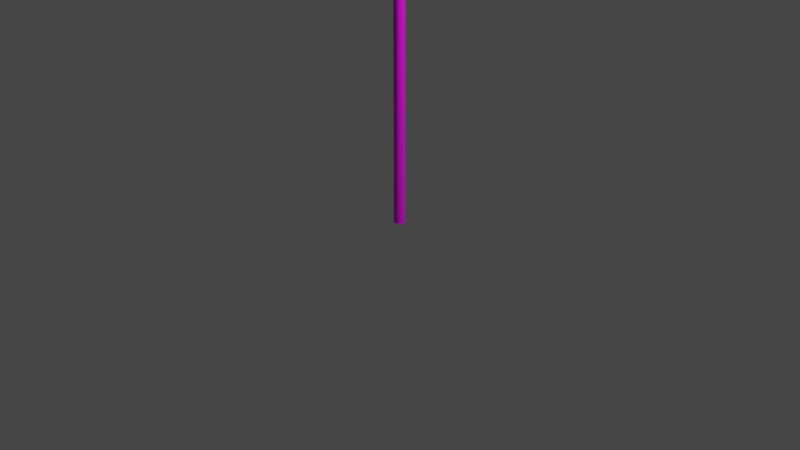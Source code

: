 # Source: SinalCedenciaDePassagerm.blend  (saved by Blender 3.6.13; exported with 4.5.12 LTS)
import bpy
from mathutils import Matrix  # noqa: F401  (used for matrix-valued properties, if any)

bpy.ops.wm.read_factory_settings(use_empty=True)
scene = bpy.context.scene
scene.name = 'Scene'

# ---- collections
col_collection = bpy.data.collections.new('Collection'); scene.collection.children.link(col_collection)

# ---- images (referenced by path relative to the original .blend; pixels are not part of the script)
import os
ASSET_DIR = os.environ.get("B2B_ASSET_DIR", "")  # directory of the original .blend (textures are referenced by path, not embedded)
HERE = os.path.dirname(os.path.abspath(__file__))  # packed textures are extracted next to this script under _unpacked/

def load_image(name, relpath, width, height, colorspace="sRGB"):
    """Load a texture the original file referenced (path relative to the .blend, or extracted next to this script)."""
    p = next((c for c in (os.path.join(HERE, relpath), os.path.join(ASSET_DIR, relpath)) if relpath and os.path.exists(c)), "")
    if p:
        img = bpy.data.images.load(p, check_existing=True)
        img.name = name
    else:  # same state as the original file: an image datablock whose file is absent (Cycles renders it pink)
        img = bpy.data.images.new(name, width, height)
        img.source = "FILE"
        img.filepath = "//" + (relpath or name)
    img.colorspace_settings.name = colorspace
    return img
img_cedenciacolormap_psd = load_image('cedenciaColorMap.psd', 'cedenciaColorMap.psd', 1024, 1024, 'sRGB')

# ---- materials (node trees are filled in below, after node groups)
mat_material_002 = bpy.data.materials.new('Material.002')
mat_material_002.use_transparent_shadow = False

# ---- material node trees
mat_material_002.use_nodes = True; mat_material_002.node_tree.nodes.clear()
_N = mat_material_002.node_tree.nodes; _L = mat_material_002.node_tree.links
n0 = _N.new('ShaderNodeBsdfPrincipled'); n0.name = 'Principled BSDF'; n0.location = (10, 300)
n0.distribution = 'GGX'
n0.subsurface_method = 'RANDOM_WALK_SKIN'
n0.inputs[3].default_value = 1.45
n0.inputs[27].default_value = (0.0, 0.0, 0.0, 1.0)
n0.inputs[28].default_value = 1.0
n1 = _N.new('ShaderNodeOutputMaterial'); n1.name = 'Material Output'; n1.location = (300, 300)
n2 = _N.new('ShaderNodeTexImage'); n2.name = 'Image Texture'; n2.location = (-280, 280)
n2.image = img_cedenciacolormap_psd
_L.new(n0.outputs[0], n1.inputs[0])
_L.new(n2.outputs[0], n0.inputs[0])
n1.is_active_output = True

# ---- world
world_world = bpy.data.worlds.new('World'); scene.world = world_world
world_world.use_nodes = True; world_world.node_tree.nodes.clear()
_N = world_world.node_tree.nodes; _L = world_world.node_tree.links
n0 = _N.new('ShaderNodeOutputWorld'); n0.name = 'World Output'; n0.location = (300, 300)
n1 = _N.new('ShaderNodeBackground'); n1.name = 'Background'; n1.location = (10, 300)
n1.inputs[0].default_value = (0.05088, 0.05088, 0.05088, 1.0)
_L.new(n1.outputs[0], n0.inputs[0])
n0.is_active_output = True
world_world.color = (0.05088, 0.05088, 0.05088)
world_world.use_sun_shadow = False
world_world.sun_shadow_jitter_overblur = 0.0

# ---- cameras
cam_camera = bpy.data.cameras.new('Camera')
cam_camera.clip_end = 100.0
cam_camera.ortho_scale = 7.314

# ---- lights
light_light = bpy.data.lights.new('Light', 'POINT')
light_light.transmission_factor = 0.0
light_light.energy = 1000.0
light_light.shadow_soft_size = 0.1
light_light.shadow_maximum_resolution = 0.006
light_light.use_absolute_resolution = True

# ---- meshes
me_cylinder = bpy.data.meshes.new('Cylinder')
me_cylinder.from_pydata([(0.0, 1.0, -1.0), (0.0, 1.0, 1.0), (0.1951, 0.9808, -1.0), (0.1951, 0.9808, 1.0), (0.3827, 0.9239, -1.0), (0.3827, 0.9239, 1.0), (0.5556, 0.8315, -1.0), (0.5556, 0.8315, 1.0), (0.7071, 0.7071, -1.0), (0.7071, 0.7071, 1.0), (0.8315, 0.5556, -1.0), (0.8315, 0.5556, 1.0), (0.9239, 0.3827, -1.0), (0.9239, 0.3827, 1.0), (0.9808, 0.1951, -1.0), (0.9808, 0.1951, 1.0), (1.0, 0.0, -1.0), (1.0, 0.0, 1.0), (0.9808, -0.1951, -1.0), (0.9808, -0.1951, 1.0), (0.9239, -0.3827, -1.0), (0.9239, -0.3827, 1.0), (0.8315, -0.5556, -1.0), (0.8315, -0.5556, 1.0), (0.7071, -0.7071, -1.0), (0.7071, -0.7071, 1.0), (0.5556, -0.8315, -1.0), (0.5556, -0.8315, 1.0), (0.3827, -0.9239, -1.0), (0.3827, -0.9239, 1.0), (0.1951, -0.9808, -1.0), (0.1951, -0.9808, 1.0), (0.0, -1.0, -1.0), (0.0, -1.0, 1.0), (-0.1951, -0.9808, -1.0), (-0.1951, -0.9808, 1.0), (-0.3827, -0.9239, -1.0), (-0.3827, -0.9239, 1.0), (-0.5556, -0.8315, -1.0), (-0.5556, -0.8315, 1.0), (-0.7071, -0.7071, -1.0), (-0.7071, -0.7071, 1.0), (-0.8315, -0.5556, -1.0), (-0.8315, -0.5556, 1.0), (-0.9239, -0.3827, -1.0), (-0.9239, -0.3827, 1.0), (-0.9808, -0.1951, -1.0), (-0.9808, -0.1951, 1.0), (-1.0, 0.0, -1.0), (-1.0, 0.0, 1.0), (-0.9808, 0.1951, -1.0), (-0.9808, 0.1951, 1.0), (-0.9239, 0.3827, -1.0), (-0.9239, 0.3827, 1.0), (-0.8315, 0.5556, -1.0), (-0.8315, 0.5556, 1.0), (-0.7071, 0.7071, -1.0), (-0.7071, 0.7071, 1.0), (-0.5556, 0.8315, -1.0), (-0.5556, 0.8315, 1.0), (-0.3827, 0.9239, -1.0), (-0.3827, 0.9239, 1.0), (-0.1951, 0.9808, -1.0), (-0.1951, 0.9808, 1.0)], [], [(0, 1, 3, 2), (2, 3, 5, 4), (4, 5, 7, 6), (6, 7, 9, 8), (8, 9, 11, 10), (10, 11, 13, 12), (12, 13, 15, 14), (14, 15, 17, 16), (16, 17, 19, 18), (18, 19, 21, 20), (20, 21, 23, 22), (22, 23, 25, 24), (24, 25, 27, 26), (26, 27, 29, 28), (28, 29, 31, 30), (30, 31, 33, 32), (32, 33, 35, 34), (34, 35, 37, 36), (36, 37, 39, 38), (38, 39, 41, 40), (40, 41, 43, 42), (42, 43, 45, 44), (44, 45, 47, 46), (46, 47, 49, 48), (48, 49, 51, 50), (50, 51, 53, 52), (52, 53, 55, 54), (54, 55, 57, 56), (56, 57, 59, 58), (58, 59, 61, 60), (3, 1, 63, 61, 59, 57, 55, 53, 51, 49, 47, 45, 43, 41, 39, 37, 35, 33, 31, 29, 27, 25, 23, 21, 19, 17, 15, 13, 11, 9, 7, 5), (60, 61, 63, 62), (62, 63, 1, 0), (0, 2, 4, 6, 8, 10, 12, 14, 16, 18, 20, 22, 24, 26, 28, 30, 32, 34, 36, 38, 40, 42, 44, 46, 48, 50, 52, 54, 56, 58, 60, 62)])
_uv = me_cylinder.uv_layers.new(name='UVMap')
_uv.uv.foreach_set('vector', [1.0, 0.5, 1.0, 1.0, 0.9688, 1.0, 0.9688, 0.5, 0.9688, 0.5, 0.9688, 1.0, 0.9375, 1.0, 0.9375, 0.5, 0.9375, 0.5, 0.9375, 1.0, 0.9062, 1.0, 0.9062, 0.5, 0.9062, 0.5, 0.9062, 1.0, 0.875, 1.0, 0.875, 0.5, 0.875, 0.5, 0.875, 1.0, 0.8438, 1.0, 0.8438, 0.5, 0.8438, 0.5, 0.8438, 1.0, 0.8125, 1.0, 0.8125, 0.5, 0.8125, 0.5, 0.8125, 1.0, 0.7812, 1.0, 0.7812, 0.5, 0.7812, 0.5, 0.7812, 1.0, 0.75, 1.0, 0.75, 0.5, 0.75, 0.5, 0.75, 1.0, 0.7188, 1.0, 0.7188, 0.5, 0.7188, 0.5, 0.7188, 1.0, 0.6875, 1.0, 0.6875, 0.5, 0.6875, 0.5, 0.6875, 1.0, 0.6562, 1.0, 0.6562, 0.5, 0.6562, 0.5, 0.6562, 1.0, 0.625, 1.0, 0.625, 0.5, 0.625, 0.5, 0.625, 1.0, 0.5938, 1.0, 0.5938, 0.5, 0.5938, 0.5, 0.5938, 1.0, 0.5625, 1.0, 0.5625, 0.5, 0.5625, 0.5, 0.5625, 1.0, 0.5312, 1.0, 0.5312, 0.5, 0.5312, 0.5, 0.5312, 1.0, 0.5, 1.0, 0.5, 0.5, 0.5, 0.5, 0.5, 1.0, 0.4688, 1.0, 0.4688, 0.5, 0.4688, 0.5, 0.4688, 1.0, 0.4375, 1.0, 0.4375, 0.5, 0.4375, 0.5, 0.4375, 1.0, 0.4062, 1.0, 0.4062, 0.5, 0.4062, 0.5, 0.4062, 1.0, 0.375, 1.0, 0.375, 0.5, 0.375, 0.5, 0.375, 1.0, 0.3438, 1.0, 0.3438, 0.5, 0.3438, 0.5, 0.3438, 1.0, 0.3125, 1.0, 0.3125, 0.5, 0.3125, 0.5, 0.3125, 1.0, 0.2812, 1.0, 0.2812, 0.5, 0.2812, 0.5, 0.2812, 1.0, 0.25, 1.0, 0.25, 0.5, 0.25, 0.5, 0.25, 1.0, 0.2188, 1.0, 0.2188, 0.5, 0.2188, 0.5, 0.2188, 1.0, 0.1875, 1.0, 0.1875, 0.5, 0.1875, 0.5, 0.1875, 1.0, 0.1562, 1.0, 0.1562, 0.5, 0.1562, 0.5, 0.1562, 1.0, 0.125, 1.0, 0.125, 0.5, 0.125, 0.5, 0.125, 1.0, 0.09375, 1.0, 0.09375, 0.5, 0.09375, 0.5, 0.09375, 1.0, 0.0625, 1.0, 0.0625, 0.5, 0.2968, 0.4854, 0.25, 0.49, 0.2032, 0.4854, 0.1582, 0.4717, 0.1167, 0.4496, 0.08029, 0.4197, 0.05045, 0.3833, 0.02827, 0.3418, 0.01461, 0.2968, 0.01, 0.25, 0.01461, 0.2032, 0.02827, 0.1582, 0.05045, 0.1167, 0.08029, 0.08029, 0.1167, 0.05045, 0.1582, 0.02827, 0.2032, 0.01461, 0.25, 0.01, 0.2968, 0.01461, 0.3418, 0.02827, 0.3833, 0.05045, 0.4197, 0.08029, 0.4496, 0.1167, 0.4717, 0.1582, 0.4854, 0.2032, 0.49, 0.25, 0.4854, 0.2968, 0.4717, 0.3418, 0.4496, 0.3833, 0.4197, 0.4197, 0.3833, 0.4496, 0.3418, 0.4717, 0.0625, 0.5, 0.0625, 1.0, 0.03125, 1.0, 0.03125, 0.5, 0.03125, 0.5, 0.03125, 1.0, 0.0, 1.0, 0.0, 0.5, 0.75, 0.49, 0.7968, 0.4854, 0.8418, 0.4717, 0.8833, 0.4496, 0.9197, 0.4197, 0.9496, 0.3833, 0.9717, 0.3418, 0.9854, 0.2968, 0.99, 0.25, 0.9854, 0.2032, 0.9717, 0.1582, 0.9496, 0.1167, 0.9197, 0.08029, 0.8833, 0.05045, 0.8418, 0.02827, 0.7968, 0.01461, 0.75, 0.01, 0.7032, 0.01461, 0.6582, 0.02827, 0.6167, 0.05045, 0.5803, 0.08029, 0.5504, 0.1167, 0.5283, 0.1582, 0.5146, 0.2032, 0.51, 0.25, 0.5146, 0.2968, 0.5283, 0.3418, 0.5504, 0.3833, 0.5803, 0.4197, 0.6167, 0.4496, 0.6582, 0.4717, 0.7032, 0.4854])
me_cylinder.materials.append(mat_material_002)
me_cylinder.update()
me_cylinder_001 = bpy.data.meshes.new('Cylinder.001')
me_cylinder_001.from_pydata([(7.451e-09, 0.7586, -1.0), (-0.06035, 0.8955, -0.8793), (0.06035, 0.8955, -0.8793), (-0.009441, 0.7777, -0.9985), (-0.01865, 0.7967, -0.9941), (-0.0274, 0.8152, -0.9868), (-0.03547, 0.8326, -0.977), (-0.04267, 0.8487, -0.9647), (0.009441, 0.7777, -0.9985), (-9.375e-05, 0.7978, -0.9969), (-0.009494, 0.8174, -0.9921), (-0.01814, 0.8356, -0.9847), (-0.02583, 0.8521, -0.9751), (-0.03251, 0.8669, -0.9636), (0.01865, 0.7967, -0.9941), (0.00931, 0.8175, -0.9921), (-0.0001083, 0.8371, -0.9871), (-0.008691, 0.8541, -0.9799), (-0.01608, 0.8688, -0.9709), (-0.02227, 0.8819, -0.9606), (0.0274, 0.8152, -0.9868), (0.01806, 0.8358, -0.9846), (0.008581, 0.8543, -0.9798), (-3.028e-05, 0.8694, -0.9733), (-0.007263, 0.8818, -0.9655), (-0.01302, 0.8929, -0.9566), (0.03547, 0.8326, -0.977), (0.02583, 0.8523, -0.975), (0.01607, 0.869, -0.9709), (0.007248, 0.8819, -0.9655), (-1.77e-06, 0.8917, -0.9594), (-0.005383, 0.9004, -0.9524), (3.725e-09, 0.9048, -0.949), (-0.05016, 0.9129, -0.8793), (-0.03875, 0.9269, -0.8793), (-0.02637, 0.9371, -0.8793), (-0.01335, 0.9434, -0.8793), (7.451e-09, 0.9455, -0.8793), (-0.0596, 0.8915, -0.8982), (-0.04904, 0.9092, -0.8986), (-0.0372, 0.9233, -0.8987), (-0.02486, 0.9332, -0.8987), (-0.01242, 0.9389, -0.8986), (-4.72e-05, 0.9407, -0.8985), (-0.05739, 0.8846, -0.9166), (-0.04659, 0.9021, -0.9175), (-0.03466, 0.9159, -0.9176), (-0.02272, 0.9254, -0.917), (-0.0112, 0.9307, -0.9164), (-3.611e-05, 0.9325, -0.916), (-0.05377, 0.875, -0.9341), (-0.0429, 0.8922, -0.9349), (-0.0313, 0.9058, -0.9344), (-0.02017, 0.9152, -0.9329), (-0.00983, 0.9206, -0.9313), (-1.023e-05, 0.9225, -0.9305), (-0.04882, 0.8629, -0.9502), (-0.03816, 0.8803, -0.9503), (-0.02719, 0.8942, -0.9486), (-0.01706, 0.9041, -0.9459), (-0.008122, 0.9102, -0.9432), (-1.162e-06, 0.9126, -0.9416), (0.0596, 0.8915, -0.8982), (0.05739, 0.8846, -0.9166), (0.05377, 0.875, -0.9341), (0.04882, 0.8629, -0.9502), (0.04267, 0.8487, -0.9647), (0.05016, 0.9129, -0.8793), (0.04913, 0.909, -0.8988), (0.04669, 0.9018, -0.9177), (0.043, 0.892, -0.9349), (0.03825, 0.8803, -0.9502), (0.03256, 0.867, -0.9635), (0.03875, 0.9269, -0.8793), (0.03728, 0.9232, -0.8989), (0.03477, 0.9157, -0.9178), (0.03142, 0.9057, -0.9344), (0.02728, 0.8942, -0.9486), (0.0223, 0.882, -0.9606), (0.02637, 0.9371, -0.8793), (0.02484, 0.9331, -0.8988), (0.02272, 0.9253, -0.9172), (0.0202, 0.9151, -0.9329), (0.01709, 0.9041, -0.9459), (0.01303, 0.8929, -0.9566), (0.01335, 0.9434, -0.8793), (0.01233, 0.9389, -0.8986), (0.01113, 0.9307, -0.9165), (0.009814, 0.9205, -0.9314), (0.008124, 0.9102, -0.9432), (0.005385, 0.9004, -0.9524), (-7.451e-09, 0.7586, 1.0), (0.06035, 0.8955, 0.8793), (-0.06035, 0.8955, 0.8793), (0.009441, 0.7777, 0.9985), (0.01865, 0.7967, 0.9941), (0.0274, 0.8152, 0.9868), (0.03547, 0.8326, 0.977), (0.04267, 0.8487, 0.9647), (-0.009441, 0.7777, 0.9985), (9.375e-05, 0.7978, 0.9969), (0.009494, 0.8174, 0.9921), (0.01814, 0.8356, 0.9847), (0.02583, 0.8521, 0.9751), (0.03251, 0.8669, 0.9636), (-0.01865, 0.7967, 0.9941), (-0.00931, 0.8175, 0.9921), (0.0001083, 0.8371, 0.9871), (0.008691, 0.8541, 0.9799), (0.01608, 0.8688, 0.9709), (0.02227, 0.8819, 0.9606), (-0.0274, 0.8152, 0.9868), (-0.01806, 0.8358, 0.9846), (-0.008581, 0.8543, 0.9798), (3.028e-05, 0.8694, 0.9733), (0.007263, 0.8818, 0.9655), (0.01302, 0.8929, 0.9566), (-0.03547, 0.8326, 0.977), (-0.02583, 0.8523, 0.975), (-0.01607, 0.869, 0.9709), (-0.007248, 0.8819, 0.9655), (1.77e-06, 0.8917, 0.9594), (0.005383, 0.9004, 0.9524), (-3.725e-09, 0.9048, 0.949), (0.05016, 0.9129, 0.8793), (0.03875, 0.9269, 0.8793), (0.02637, 0.9371, 0.8793), (0.01335, 0.9434, 0.8793), (-7.451e-09, 0.9455, 0.8793), (0.0596, 0.8915, 0.8982), (0.04904, 0.9092, 0.8986), (0.0372, 0.9233, 0.8987), (0.02486, 0.9332, 0.8987), (0.01242, 0.9389, 0.8986), (4.72e-05, 0.9407, 0.8985), (0.05739, 0.8846, 0.9166), (0.04659, 0.9021, 0.9175), (0.03466, 0.9159, 0.9176), (0.02272, 0.9254, 0.917), (0.0112, 0.9307, 0.9164), (3.611e-05, 0.9325, 0.916), (0.05377, 0.875, 0.9341), (0.0429, 0.8922, 0.9349), (0.0313, 0.9058, 0.9344), (0.02017, 0.9152, 0.9329), (0.00983, 0.9206, 0.9313), (1.023e-05, 0.9225, 0.9305), (0.04882, 0.8629, 0.9502), (0.03816, 0.8803, 0.9503), (0.02719, 0.8942, 0.9486), (0.01706, 0.9041, 0.9459), (0.008122, 0.9102, 0.9432), (1.162e-06, 0.9126, 0.9416), (-0.0596, 0.8915, 0.8982), (-0.05739, 0.8846, 0.9166), (-0.05377, 0.875, 0.9341), (-0.04882, 0.8629, 0.9502), (-0.04267, 0.8487, 0.9647), (-0.05016, 0.9129, 0.8793), (-0.04913, 0.909, 0.8988), (-0.04669, 0.9018, 0.9177), (-0.043, 0.892, 0.9349), (-0.03825, 0.8803, 0.9502), (-0.03256, 0.867, 0.9635), (-0.03875, 0.9269, 0.8793), (-0.03728, 0.9232, 0.8989), (-0.03477, 0.9157, 0.9178), (-0.03142, 0.9057, 0.9344), (-0.02728, 0.8942, 0.9486), (-0.0223, 0.882, 0.9606), (-0.02637, 0.9371, 0.8793), (-0.02484, 0.9331, 0.8988), (-0.02272, 0.9253, 0.9172), (-0.0202, 0.9151, 0.9329), (-0.01709, 0.9041, 0.9459), (-0.01303, 0.8929, 0.9566), (-0.01335, 0.9434, 0.8793), (-0.01233, 0.9389, 0.8986), (-0.01113, 0.9307, 0.9165), (-0.009814, 0.9205, 0.9314), (-0.008124, 0.9102, 0.9432), (-0.005385, 0.9004, 0.9524), (0.657, -0.3793, -1.0), (0.8057, -0.3955, -0.8793), (0.7453, -0.5, -0.8793), (0.6782, -0.3807, -0.9985), (0.6993, -0.3822, -0.9941), (0.7197, -0.3839, -0.9868), (0.7388, -0.3856, -0.977), (0.7563, -0.3874, -0.9647), (0.6688, -0.397, -0.9985), (0.6909, -0.3988, -0.9969), (0.7127, -0.4005, -0.9921), (0.7328, -0.4021, -0.9847), (0.7509, -0.4037, -0.9751), (0.767, -0.4053, -0.9636), (0.6806, -0.4145, -0.9941), (0.7033, -0.4168, -0.9921), (0.725, -0.4185, -0.9871), (0.744, -0.4195, -0.9799), (0.7605, -0.4205, -0.9709), (0.7749, -0.4217, -0.9606), (0.6923, -0.4313, -0.9868), (0.7148, -0.4336, -0.9846), (0.7355, -0.4346, -0.9798), (0.7529, -0.4347, -0.9733), (0.7673, -0.4346, -0.9655), (0.7798, -0.4352, -0.9566), (0.7034, -0.447, -0.977), (0.7252, -0.4485, -0.975), (0.7445, -0.4484, -0.9709), (0.7601, -0.4472, -0.9655), (0.7723, -0.4459, -0.9594), (0.7825, -0.4455, -0.9524), (0.7836, -0.4524, -0.949), (0.8157, -0.413, -0.8793), (0.8221, -0.4299, -0.8793), (0.8248, -0.4457, -0.8793), (0.8237, -0.4601, -0.8793), (0.8188, -0.4727, -0.8793), (0.8018, -0.3941, -0.8982), (0.8119, -0.4121, -0.8986), (0.8182, -0.4295, -0.8987), (0.8206, -0.4451, -0.8987), (0.8193, -0.4587, -0.8986), (0.8147, -0.4703, -0.8985), (0.7948, -0.3926, -0.9166), (0.8045, -0.4107, -0.9175), (0.8106, -0.428, -0.9176), (0.8128, -0.443, -0.917), (0.8116, -0.4557, -0.9164), (0.8075, -0.4662, -0.916), (0.7846, -0.3909, -0.9341), (0.7941, -0.4089, -0.9349), (0.8001, -0.4258, -0.9344), (0.8026, -0.4401, -0.9329), (0.8022, -0.4518, -0.9313), (0.7989, -0.4612, -0.9305), (0.7717, -0.3892, -0.9502), (0.7814, -0.4071, -0.9503), (0.788, -0.4236, -0.9486), (0.7915, -0.4373, -0.9459), (0.7923, -0.4481, -0.9432), (0.7903, -0.4563, -0.9416), (0.7422, -0.4973, -0.8982), (0.7374, -0.492, -0.9166), (0.7309, -0.4841, -0.9341), (0.7229, -0.4737, -0.9502), (0.7137, -0.4613, -0.9647), (0.7655, -0.4999, -0.8793), (0.7626, -0.497, -0.8988), (0.7576, -0.4913, -0.9177), (0.751, -0.4833, -0.9349), (0.7432, -0.4733, -0.9502), (0.7346, -0.4617, -0.9635), (0.7833, -0.497, -0.8793), (0.7809, -0.4939, -0.8989), (0.7756, -0.488, -0.9178), (0.7686, -0.48, -0.9344), (0.7608, -0.4707, -0.9486), (0.7526, -0.4603, -0.9606), (0.7984, -0.4914, -0.8793), (0.7957, -0.4881, -0.8988), (0.7899, -0.4823, -0.9172), (0.7824, -0.475, -0.9329), (0.7744, -0.4669, -0.9459), (0.7668, -0.4578, -0.9566), (0.8103, -0.4832, -0.8793), (0.8069, -0.4801, -0.8986), (0.8004, -0.475, -0.9165), (0.7923, -0.4688, -0.9314), (0.7842, -0.4621, -0.9432), (0.7771, -0.4549, -0.9524), (0.657, -0.3793, 1.0), (0.7453, -0.5, 0.8793), (0.8057, -0.3955, 0.8793), (0.6688, -0.397, 0.9985), (0.6806, -0.4145, 0.9941), (0.6923, -0.4313, 0.9868), (0.7034, -0.447, 0.977), (0.7137, -0.4613, 0.9647), (0.6782, -0.3807, 0.9985), (0.6908, -0.399, 0.9969), (0.7032, -0.4169, 0.9921), (0.7146, -0.4335, 0.9847), (0.725, -0.4484, 0.9751), (0.7345, -0.4616, 0.9636), (0.6993, -0.3822, 0.9941), (0.7126, -0.4007, 0.9921), (0.7249, -0.4186, 0.9871), (0.7353, -0.4346, 0.9799), (0.7444, -0.4483, 0.9709), (0.7526, -0.4602, 0.9606), (0.7197, -0.3839, 0.9868), (0.7329, -0.4023, 0.9846), (0.7441, -0.4197, 0.9798), (0.7529, -0.4347, 0.9733), (0.76, -0.4472, 0.9655), (0.7668, -0.4577, 0.9566), (0.7388, -0.3856, 0.977), (0.751, -0.4038, 0.975), (0.7606, -0.4206, 0.9709), (0.7673, -0.4346, 0.9655), (0.7723, -0.4459, 0.9594), (0.7771, -0.4549, 0.9524), (0.7836, -0.4524, 0.949), (0.7655, -0.4999, 0.8793), (0.7833, -0.497, 0.8793), (0.7984, -0.4914, 0.8793), (0.8103, -0.4832, 0.8793), (0.8188, -0.4727, 0.8793), (0.7422, -0.4973, 0.8982), (0.7629, -0.4971, 0.8986), (0.781, -0.4939, 0.8987), (0.7957, -0.4881, 0.8987), (0.8069, -0.4802, 0.8986), (0.8147, -0.4704, 0.8985), (0.7374, -0.492, 0.9166), (0.7579, -0.4914, 0.9175), (0.7759, -0.488, 0.9176), (0.79, -0.4824, 0.917), (0.8004, -0.475, 0.9164), (0.8075, -0.4663, 0.916), (0.7309, -0.4841, 0.9341), (0.7512, -0.4832, 0.9349), (0.7688, -0.48, 0.9344), (0.7825, -0.475, 0.9329), (0.7923, -0.4688, 0.9313), (0.7989, -0.4612, 0.9305), (0.7229, -0.4737, 0.9502), (0.7433, -0.4732, 0.9503), (0.7608, -0.4707, 0.9486), (0.7745, -0.4668, 0.9459), (0.7842, -0.4621, 0.9432), (0.7903, -0.4563, 0.9416), (0.8018, -0.3941, 0.8982), (0.7948, -0.3926, 0.9166), (0.7846, -0.3909, 0.9341), (0.7717, -0.3892, 0.9502), (0.7563, -0.3874, 0.9647), (0.8157, -0.413, 0.8793), (0.8118, -0.4119, 0.8988), (0.8043, -0.4105, 0.9177), (0.794, -0.4088, 0.9349), (0.7815, -0.407, 0.9502), (0.7671, -0.4053, 0.9635), (0.8221, -0.4299, 0.8793), (0.8181, -0.4293, 0.8989), (0.8104, -0.4277, 0.9178), (0.8, -0.4256, 0.9344), (0.7881, -0.4235, 0.9486), (0.7749, -0.4217, 0.9606), (0.8248, -0.4457, 0.8793), (0.8205, -0.445, 0.8988), (0.8127, -0.443, 0.9172), (0.8026, -0.4401, 0.9329), (0.7915, -0.4372, 0.9459), (0.7798, -0.4352, 0.9566), (0.8237, -0.4601, 0.8793), (0.8192, -0.4588, 0.8986), (0.8115, -0.4557, 0.9165), (0.8021, -0.4518, 0.9314), (0.7923, -0.448, 0.9432), (0.7825, -0.4455, 0.9524), (-0.657, -0.3793, -1.0), (-0.7453, -0.5, -0.8793), (-0.8057, -0.3955, -0.8793), (-0.6688, -0.397, -0.9985), (-0.6806, -0.4145, -0.9941), (-0.6923, -0.4313, -0.9868), (-0.7034, -0.447, -0.977), (-0.7137, -0.4613, -0.9647), (-0.6782, -0.3807, -0.9985), (-0.6908, -0.399, -0.9969), (-0.7032, -0.4169, -0.9921), (-0.7146, -0.4335, -0.9847), (-0.725, -0.4484, -0.9751), (-0.7345, -0.4616, -0.9636), (-0.6993, -0.3822, -0.9941), (-0.7126, -0.4007, -0.9921), (-0.7249, -0.4186, -0.9871), (-0.7353, -0.4346, -0.9799), (-0.7444, -0.4483, -0.9709), (-0.7526, -0.4602, -0.9606), (-0.7197, -0.3839, -0.9868), (-0.7329, -0.4023, -0.9846), (-0.7441, -0.4197, -0.9798), (-0.7529, -0.4347, -0.9733), (-0.76, -0.4472, -0.9655), (-0.7668, -0.4577, -0.9566), (-0.7388, -0.3856, -0.977), (-0.751, -0.4038, -0.975), (-0.7606, -0.4206, -0.9709), (-0.7673, -0.4346, -0.9655), (-0.7723, -0.4459, -0.9594), (-0.7771, -0.4549, -0.9524), (-0.7836, -0.4524, -0.949), (-0.7655, -0.4999, -0.8793), (-0.7833, -0.497, -0.8793), (-0.7984, -0.4914, -0.8793), (-0.8103, -0.4832, -0.8793), (-0.8188, -0.4727, -0.8793), (-0.7422, -0.4973, -0.8982), (-0.7629, -0.4971, -0.8986), (-0.781, -0.4939, -0.8987), (-0.7957, -0.4881, -0.8987), (-0.8069, -0.4802, -0.8986), (-0.8147, -0.4704, -0.8985), (-0.7374, -0.492, -0.9166), (-0.7579, -0.4914, -0.9175), (-0.7759, -0.488, -0.9176), (-0.79, -0.4824, -0.917), (-0.8004, -0.475, -0.9164), (-0.8075, -0.4663, -0.916), (-0.7309, -0.4841, -0.9341), (-0.7512, -0.4832, -0.9349), (-0.7688, -0.48, -0.9344), (-0.7825, -0.475, -0.9329), (-0.7923, -0.4688, -0.9313), (-0.7989, -0.4612, -0.9305), (-0.7229, -0.4737, -0.9502), (-0.7433, -0.4732, -0.9503), (-0.7608, -0.4707, -0.9486), (-0.7745, -0.4668, -0.9459), (-0.7842, -0.4621, -0.9432), (-0.7903, -0.4563, -0.9416), (-0.8018, -0.3941, -0.8982), (-0.7948, -0.3926, -0.9166), (-0.7846, -0.3909, -0.9341), (-0.7717, -0.3892, -0.9502), (-0.7563, -0.3874, -0.9647), (-0.8157, -0.413, -0.8793), (-0.8118, -0.4119, -0.8988), (-0.8043, -0.4105, -0.9177), (-0.794, -0.4088, -0.9349), (-0.7815, -0.407, -0.9502), (-0.7671, -0.4053, -0.9635), (-0.8221, -0.4299, -0.8793), (-0.8181, -0.4293, -0.8989), (-0.8104, -0.4277, -0.9178), (-0.8, -0.4256, -0.9344), (-0.7881, -0.4235, -0.9486), (-0.7749, -0.4217, -0.9606), (-0.8248, -0.4457, -0.8793), (-0.8205, -0.445, -0.8988), (-0.8127, -0.443, -0.9172), (-0.8026, -0.4401, -0.9329), (-0.7915, -0.4372, -0.9459), (-0.7798, -0.4352, -0.9566), (-0.8237, -0.4601, -0.8793), (-0.8192, -0.4588, -0.8986), (-0.8115, -0.4557, -0.9165), (-0.8021, -0.4518, -0.9314), (-0.7923, -0.448, -0.9432), (-0.7825, -0.4455, -0.9524), (-0.657, -0.3793, 1.0), (-0.8057, -0.3955, 0.8793), (-0.7453, -0.5, 0.8793), (-0.6782, -0.3807, 0.9985), (-0.6993, -0.3822, 0.9941), (-0.7197, -0.3839, 0.9868), (-0.7388, -0.3856, 0.977), (-0.7563, -0.3874, 0.9647), (-0.6688, -0.397, 0.9985), (-0.6909, -0.3988, 0.9969), (-0.7127, -0.4005, 0.9921), (-0.7328, -0.4021, 0.9847), (-0.7509, -0.4037, 0.9751), (-0.767, -0.4053, 0.9636), (-0.6806, -0.4145, 0.9941), (-0.7033, -0.4168, 0.9921), (-0.725, -0.4185, 0.9871), (-0.744, -0.4195, 0.9799), (-0.7605, -0.4205, 0.9709), (-0.7749, -0.4217, 0.9606), (-0.6923, -0.4313, 0.9868), (-0.7148, -0.4336, 0.9846), (-0.7355, -0.4346, 0.9798), (-0.7529, -0.4347, 0.9733), (-0.7673, -0.4346, 0.9655), (-0.7798, -0.4352, 0.9566), (-0.7034, -0.447, 0.977), (-0.7252, -0.4485, 0.975), (-0.7445, -0.4484, 0.9709), (-0.7601, -0.4472, 0.9655), (-0.7723, -0.4459, 0.9594), (-0.7825, -0.4455, 0.9524), (-0.7836, -0.4524, 0.949), (-0.8157, -0.413, 0.8793), (-0.8221, -0.4299, 0.8793), (-0.8248, -0.4457, 0.8793), (-0.8237, -0.4601, 0.8793), (-0.8188, -0.4727, 0.8793), (-0.8018, -0.3941, 0.8982), (-0.8119, -0.4121, 0.8986), (-0.8182, -0.4295, 0.8987), (-0.8206, -0.4451, 0.8987), (-0.8193, -0.4587, 0.8986), (-0.8147, -0.4703, 0.8985), (-0.7948, -0.3926, 0.9166), (-0.8045, -0.4107, 0.9175), (-0.8106, -0.428, 0.9176), (-0.8128, -0.443, 0.917), (-0.8116, -0.4557, 0.9164), (-0.8075, -0.4662, 0.916), (-0.7846, -0.3909, 0.9341), (-0.7941, -0.4089, 0.9349), (-0.8001, -0.4258, 0.9344), (-0.8026, -0.4401, 0.9329), (-0.8022, -0.4518, 0.9313), (-0.7989, -0.4612, 0.9305), (-0.7717, -0.3892, 0.9502), (-0.7814, -0.4071, 0.9503), (-0.788, -0.4236, 0.9486), (-0.7915, -0.4373, 0.9459), (-0.7923, -0.4481, 0.9432), (-0.7903, -0.4563, 0.9416), (-0.7422, -0.4973, 0.8982), (-0.7374, -0.492, 0.9166), (-0.7309, -0.4841, 0.9341), (-0.7229, -0.4737, 0.9502), (-0.7137, -0.4613, 0.9647), (-0.7655, -0.4999, 0.8793), (-0.7626, -0.497, 0.8988), (-0.7576, -0.4913, 0.9177), (-0.751, -0.4833, 0.9349), (-0.7432, -0.4733, 0.9502), (-0.7346, -0.4617, 0.9635), (-0.7833, -0.497, 0.8793), (-0.7809, -0.4939, 0.8989), (-0.7756, -0.488, 0.9178), (-0.7686, -0.48, 0.9344), (-0.7608, -0.4707, 0.9486), (-0.7526, -0.4603, 0.9606), (-0.7984, -0.4914, 0.8793), (-0.7957, -0.4881, 0.8988), (-0.7899, -0.4823, 0.9172), (-0.7824, -0.475, 0.9329), (-0.7744, -0.4669, 0.9459), (-0.7668, -0.4578, 0.9566), (-0.8103, -0.4832, 0.8793), (-0.8069, -0.4801, 0.8986), (-0.8004, -0.475, 0.9165), (-0.7923, -0.4688, 0.9314), (-0.7842, -0.4621, 0.9432), (-0.7771, -0.4549, 0.9524)], [], [(366, 456, 93, 1), (184, 274, 457, 365), (273, 91, 455), (2, 92, 275, 183), (0, 3, 9, 8), (3, 4, 10, 9), (4, 5, 11, 10), (5, 6, 12, 11), (6, 7, 13, 12), (8, 9, 15, 14), (9, 10, 16, 15), (10, 11, 17, 16), (11, 12, 18, 17), (12, 13, 19, 18), (14, 15, 21, 20), (15, 16, 22, 21), (16, 17, 23, 22), (17, 18, 24, 23), (18, 19, 25, 24), (20, 21, 27, 26), (21, 22, 28, 27), (22, 23, 29, 28), (23, 24, 30, 29), (24, 25, 31, 30), (26, 27, 72, 66), (27, 28, 78, 72), (28, 29, 84, 78), (29, 30, 90, 84), (30, 31, 32, 90), (1, 33, 39, 38), (33, 34, 40, 39), (34, 35, 41, 40), (35, 36, 42, 41), (36, 37, 43, 42), (38, 39, 45, 44), (39, 40, 46, 45), (40, 41, 47, 46), (41, 42, 48, 47), (42, 43, 49, 48), (44, 45, 51, 50), (45, 46, 52, 51), (46, 47, 53, 52), (47, 48, 54, 53), (48, 49, 55, 54), (50, 51, 57, 56), (51, 52, 58, 57), (52, 53, 59, 58), (53, 54, 60, 59), (54, 55, 61, 60), (56, 57, 13, 7), (57, 58, 19, 13), (58, 59, 25, 19), (59, 60, 31, 25), (60, 61, 32, 31), (2, 62, 68, 67), (62, 63, 69, 68), (63, 64, 70, 69), (64, 65, 71, 70), (65, 66, 72, 71), (67, 68, 74, 73), (68, 69, 75, 74), (69, 70, 76, 75), (70, 71, 77, 76), (71, 72, 78, 77), (73, 74, 80, 79), (74, 75, 81, 80), (75, 76, 82, 81), (76, 77, 83, 82), (77, 78, 84, 83), (79, 80, 86, 85), (80, 81, 87, 86), (81, 82, 88, 87), (82, 83, 89, 88), (83, 84, 90, 89), (85, 86, 43, 37), (86, 87, 49, 43), (87, 88, 55, 49), (88, 89, 61, 55), (89, 90, 32, 61), (91, 94, 100, 99), (94, 95, 101, 100), (95, 96, 102, 101), (96, 97, 103, 102), (97, 98, 104, 103), (99, 100, 106, 105), (100, 101, 107, 106), (101, 102, 108, 107), (102, 103, 109, 108), (103, 104, 110, 109), (105, 106, 112, 111), (106, 107, 113, 112), (107, 108, 114, 113), (108, 109, 115, 114), (109, 110, 116, 115), (111, 112, 118, 117), (112, 113, 119, 118), (113, 114, 120, 119), (114, 115, 121, 120), (115, 116, 122, 121), (117, 118, 163, 157), (118, 119, 169, 163), (119, 120, 175, 169), (120, 121, 181, 175), (121, 122, 123, 181), (92, 124, 130, 129), (124, 125, 131, 130), (125, 126, 132, 131), (126, 127, 133, 132), (127, 128, 134, 133), (129, 130, 136, 135), (130, 131, 137, 136), (131, 132, 138, 137), (132, 133, 139, 138), (133, 134, 140, 139), (135, 136, 142, 141), (136, 137, 143, 142), (137, 138, 144, 143), (138, 139, 145, 144), (139, 140, 146, 145), (141, 142, 148, 147), (142, 143, 149, 148), (143, 144, 150, 149), (144, 145, 151, 150), (145, 146, 152, 151), (147, 148, 104, 98), (148, 149, 110, 104), (149, 150, 116, 110), (150, 151, 122, 116), (151, 152, 123, 122), (93, 153, 159, 158), (153, 154, 160, 159), (154, 155, 161, 160), (155, 156, 162, 161), (156, 157, 163, 162), (158, 159, 165, 164), (159, 160, 166, 165), (160, 161, 167, 166), (161, 162, 168, 167), (162, 163, 169, 168), (164, 165, 171, 170), (165, 166, 172, 171), (166, 167, 173, 172), (167, 168, 174, 173), (168, 169, 175, 174), (170, 171, 177, 176), (171, 172, 178, 177), (172, 173, 179, 178), (173, 174, 180, 179), (174, 175, 181, 180), (176, 177, 134, 128), (177, 178, 140, 134), (178, 179, 146, 140), (179, 180, 152, 146), (180, 181, 123, 152), (182, 185, 191, 190), (185, 186, 192, 191), (186, 187, 193, 192), (187, 188, 194, 193), (188, 189, 195, 194), (190, 191, 197, 196), (191, 192, 198, 197), (192, 193, 199, 198), (193, 194, 200, 199), (194, 195, 201, 200), (196, 197, 203, 202), (197, 198, 204, 203), (198, 199, 205, 204), (199, 200, 206, 205), (200, 201, 207, 206), (202, 203, 209, 208), (203, 204, 210, 209), (204, 205, 211, 210), (205, 206, 212, 211), (206, 207, 213, 212), (208, 209, 254, 248), (209, 210, 260, 254), (210, 211, 266, 260), (211, 212, 272, 266), (212, 213, 214, 272), (183, 215, 221, 220), (215, 216, 222, 221), (216, 217, 223, 222), (217, 218, 224, 223), (218, 219, 225, 224), (220, 221, 227, 226), (221, 222, 228, 227), (222, 223, 229, 228), (223, 224, 230, 229), (224, 225, 231, 230), (226, 227, 233, 232), (227, 228, 234, 233), (228, 229, 235, 234), (229, 230, 236, 235), (230, 231, 237, 236), (232, 233, 239, 238), (233, 234, 240, 239), (234, 235, 241, 240), (235, 236, 242, 241), (236, 237, 243, 242), (238, 239, 195, 189), (239, 240, 201, 195), (240, 241, 207, 201), (241, 242, 213, 207), (242, 243, 214, 213), (184, 244, 250, 249), (244, 245, 251, 250), (245, 246, 252, 251), (246, 247, 253, 252), (247, 248, 254, 253), (249, 250, 256, 255), (250, 251, 257, 256), (251, 252, 258, 257), (252, 253, 259, 258), (253, 254, 260, 259), (255, 256, 262, 261), (256, 257, 263, 262), (257, 258, 264, 263), (258, 259, 265, 264), (259, 260, 266, 265), (261, 262, 268, 267), (262, 263, 269, 268), (263, 264, 270, 269), (264, 265, 271, 270), (265, 266, 272, 271), (267, 268, 225, 219), (268, 269, 231, 225), (269, 270, 237, 231), (270, 271, 243, 237), (271, 272, 214, 243), (273, 276, 282, 281), (276, 277, 283, 282), (277, 278, 284, 283), (278, 279, 285, 284), (279, 280, 286, 285), (281, 282, 288, 287), (282, 283, 289, 288), (283, 284, 290, 289), (284, 285, 291, 290), (285, 286, 292, 291), (287, 288, 294, 293), (288, 289, 295, 294), (289, 290, 296, 295), (290, 291, 297, 296), (291, 292, 298, 297), (293, 294, 300, 299), (294, 295, 301, 300), (295, 296, 302, 301), (296, 297, 303, 302), (297, 298, 304, 303), (299, 300, 345, 339), (300, 301, 351, 345), (301, 302, 357, 351), (302, 303, 363, 357), (303, 304, 305, 363), (274, 306, 312, 311), (306, 307, 313, 312), (307, 308, 314, 313), (308, 309, 315, 314), (309, 310, 316, 315), (311, 312, 318, 317), (312, 313, 319, 318), (313, 314, 320, 319), (314, 315, 321, 320), (315, 316, 322, 321), (317, 318, 324, 323), (318, 319, 325, 324), (319, 320, 326, 325), (320, 321, 327, 326), (321, 322, 328, 327), (323, 324, 330, 329), (324, 325, 331, 330), (325, 326, 332, 331), (326, 327, 333, 332), (327, 328, 334, 333), (329, 330, 286, 280), (330, 331, 292, 286), (331, 332, 298, 292), (332, 333, 304, 298), (333, 334, 305, 304), (275, 335, 341, 340), (335, 336, 342, 341), (336, 337, 343, 342), (337, 338, 344, 343), (338, 339, 345, 344), (340, 341, 347, 346), (341, 342, 348, 347), (342, 343, 349, 348), (343, 344, 350, 349), (344, 345, 351, 350), (346, 347, 353, 352), (347, 348, 354, 353), (348, 349, 355, 354), (349, 350, 356, 355), (350, 351, 357, 356), (352, 353, 359, 358), (353, 354, 360, 359), (354, 355, 361, 360), (355, 356, 362, 361), (356, 357, 363, 362), (358, 359, 316, 310), (359, 360, 322, 316), (360, 361, 328, 322), (361, 362, 334, 328), (362, 363, 305, 334), (364, 367, 373, 372), (367, 368, 374, 373), (368, 369, 375, 374), (369, 370, 376, 375), (370, 371, 377, 376), (372, 373, 379, 378), (373, 374, 380, 379), (374, 375, 381, 380), (375, 376, 382, 381), (376, 377, 383, 382), (378, 379, 385, 384), (379, 380, 386, 385), (380, 381, 387, 386), (381, 382, 388, 387), (382, 383, 389, 388), (384, 385, 391, 390), (385, 386, 392, 391), (386, 387, 393, 392), (387, 388, 394, 393), (388, 389, 395, 394), (390, 391, 436, 430), (391, 392, 442, 436), (392, 393, 448, 442), (393, 394, 454, 448), (394, 395, 396, 454), (365, 397, 403, 402), (397, 398, 404, 403), (398, 399, 405, 404), (399, 400, 406, 405), (400, 401, 407, 406), (402, 403, 409, 408), (403, 404, 410, 409), (404, 405, 411, 410), (405, 406, 412, 411), (406, 407, 413, 412), (408, 409, 415, 414), (409, 410, 416, 415), (410, 411, 417, 416), (411, 412, 418, 417), (412, 413, 419, 418), (414, 415, 421, 420), (415, 416, 422, 421), (416, 417, 423, 422), (417, 418, 424, 423), (418, 419, 425, 424), (420, 421, 377, 371), (421, 422, 383, 377), (422, 423, 389, 383), (423, 424, 395, 389), (424, 425, 396, 395), (366, 426, 432, 431), (426, 427, 433, 432), (427, 428, 434, 433), (428, 429, 435, 434), (429, 430, 436, 435), (431, 432, 438, 437), (432, 433, 439, 438), (433, 434, 440, 439), (434, 435, 441, 440), (435, 436, 442, 441), (437, 438, 444, 443), (438, 439, 445, 444), (439, 440, 446, 445), (440, 441, 447, 446), (441, 442, 448, 447), (443, 444, 450, 449), (444, 445, 451, 450), (445, 446, 452, 451), (446, 447, 453, 452), (447, 448, 454, 453), (449, 450, 407, 401), (450, 451, 413, 407), (451, 452, 419, 413), (452, 453, 425, 419), (453, 454, 396, 425), (455, 458, 464, 463), (458, 459, 465, 464), (459, 460, 466, 465), (460, 461, 467, 466), (461, 462, 468, 467), (463, 464, 470, 469), (464, 465, 471, 470), (465, 466, 472, 471), (466, 467, 473, 472), (467, 468, 474, 473), (469, 470, 476, 475), (470, 471, 477, 476), (471, 472, 478, 477), (472, 473, 479, 478), (473, 474, 480, 479), (475, 476, 482, 481), (476, 477, 483, 482), (477, 478, 484, 483), (478, 479, 485, 484), (479, 480, 486, 485), (481, 482, 527, 521), (482, 483, 533, 527), (483, 484, 539, 533), (484, 485, 545, 539), (485, 486, 487, 545), (456, 488, 494, 493), (488, 489, 495, 494), (489, 490, 496, 495), (490, 491, 497, 496), (491, 492, 498, 497), (493, 494, 500, 499), (494, 495, 501, 500), (495, 496, 502, 501), (496, 497, 503, 502), (497, 498, 504, 503), (499, 500, 506, 505), (500, 501, 507, 506), (501, 502, 508, 507), (502, 503, 509, 508), (503, 504, 510, 509), (505, 506, 512, 511), (506, 507, 513, 512), (507, 508, 514, 513), (508, 509, 515, 514), (509, 510, 516, 515), (511, 512, 468, 462), (512, 513, 474, 468), (513, 514, 480, 474), (514, 515, 486, 480), (515, 516, 487, 486), (457, 517, 523, 522), (517, 518, 524, 523), (518, 519, 525, 524), (519, 520, 526, 525), (520, 521, 527, 526), (522, 523, 529, 528), (523, 524, 530, 529), (524, 525, 531, 530), (525, 526, 532, 531), (526, 527, 533, 532), (528, 529, 535, 534), (529, 530, 536, 535), (530, 531, 537, 536), (531, 532, 538, 537), (532, 533, 539, 538), (534, 535, 541, 540), (535, 536, 542, 541), (536, 537, 543, 542), (537, 538, 544, 543), (538, 539, 545, 544), (540, 541, 498, 492), (541, 542, 504, 498), (542, 543, 510, 504), (543, 544, 516, 510), (544, 545, 487, 516), (2, 183, 220, 62), (62, 220, 226, 63), (63, 226, 232, 64), (64, 232, 238, 65), (65, 238, 189, 66), (66, 189, 188, 26), (26, 188, 187, 20), (20, 187, 186, 14), (14, 186, 185, 8), (8, 185, 182, 0), (275, 92, 129, 335), (335, 129, 135, 336), (336, 135, 141, 337), (337, 141, 147, 338), (338, 147, 98, 339), (339, 98, 97, 299), (299, 97, 96, 293), (293, 96, 95, 287), (287, 95, 94, 281), (281, 94, 91, 273), (1, 93, 158, 33), (33, 158, 164, 34), (34, 164, 170, 35), (35, 170, 176, 36), (36, 176, 128, 37), (37, 128, 127, 85), (85, 127, 126, 79), (79, 126, 125, 73), (73, 125, 124, 67), (67, 124, 92, 2), (274, 184, 249, 306), (306, 249, 255, 307), (307, 255, 261, 308), (308, 261, 267, 309), (309, 267, 219, 310), (310, 219, 218, 358), (358, 218, 217, 352), (352, 217, 216, 346), (346, 216, 215, 340), (340, 215, 183, 275), (184, 365, 402, 244), (244, 402, 408, 245), (245, 408, 414, 246), (246, 414, 420, 247), (247, 420, 371, 248), (248, 371, 370, 208), (208, 370, 369, 202), (202, 369, 368, 196), (196, 368, 367, 190), (190, 367, 364, 182), (457, 274, 311, 517), (517, 311, 317, 518), (518, 317, 323, 519), (519, 323, 329, 520), (520, 329, 280, 521), (521, 280, 279, 481), (481, 279, 278, 475), (475, 278, 277, 469), (469, 277, 276, 463), (463, 276, 273, 455), (456, 366, 431, 488), (488, 431, 437, 489), (489, 437, 443, 490), (490, 443, 449, 491), (491, 449, 401, 492), (492, 401, 400, 540), (540, 400, 399, 534), (534, 399, 398, 528), (528, 398, 397, 522), (522, 397, 365, 457), (366, 1, 38, 426), (426, 38, 44, 427), (427, 44, 50, 428), (428, 50, 56, 429), (429, 56, 7, 430), (430, 7, 6, 390), (390, 6, 5, 384), (384, 5, 4, 378), (378, 4, 3, 372), (372, 3, 0, 364), (93, 456, 493, 153), (153, 493, 499, 154), (154, 499, 505, 155), (155, 505, 511, 156), (156, 511, 462, 157), (157, 462, 461, 117), (117, 461, 460, 111), (111, 460, 459, 105), (105, 459, 458, 99), (99, 458, 455, 91), (0, 182, 364)])
_uv = me_cylinder_001.uv_layers.new(name='UVMap')
_uv.uv.foreach_set('vector', [0.9606, 0.1355, 0.9491, 0.1414, 0.7649, 0.5064, 0.7685, 0.5147, 0.5549, 0.1084, 0.5609, 0.1159, 0.9336, 0.1134, 0.9445, 0.1063, 0.5872, 0.15, 0.7484, 0.4713, 0.9102, 0.1462, 0.7358, 0.516, 0.7335, 0.5077, 0.545, 0.1452, 0.5382, 0.1391, 0.751, 0.4659, 0.7537, 0.471, 0.7512, 0.4765, 0.7485, 0.4712, 0.7537, 0.471, 0.7562, 0.476, 0.7538, 0.4816, 0.7512, 0.4765, 0.7562, 0.476, 0.7587, 0.4808, 0.7563, 0.4864, 0.7538, 0.4816, 0.7587, 0.4808, 0.7609, 0.4854, 0.7584, 0.4907, 0.7563, 0.4864, 0.7609, 0.4854, 0.7629, 0.4896, 0.7603, 0.4946, 0.7584, 0.4907, 0.7485, 0.4712, 0.7512, 0.4765, 0.7487, 0.4819, 0.7461, 0.4764, 0.7512, 0.4765, 0.7538, 0.4816, 0.7514, 0.487, 0.7487, 0.4819, 0.7538, 0.4816, 0.7563, 0.4864, 0.7538, 0.4915, 0.7514, 0.487, 0.7563, 0.4864, 0.7584, 0.4907, 0.7558, 0.4953, 0.7538, 0.4915, 0.7584, 0.4907, 0.7603, 0.4946, 0.7575, 0.4987, 0.7558, 0.4953, 0.7461, 0.4764, 0.7487, 0.4819, 0.7464, 0.4869, 0.7438, 0.4814, 0.7487, 0.4819, 0.7514, 0.487, 0.7491, 0.4917, 0.7464, 0.4869, 0.7514, 0.487, 0.7538, 0.4915, 0.7515, 0.4956, 0.7491, 0.4917, 0.7538, 0.4915, 0.7558, 0.4953, 0.7535, 0.4989, 0.7515, 0.4956, 0.7558, 0.4953, 0.7575, 0.4987, 0.7551, 0.5017, 0.7535, 0.4989, 0.7438, 0.4814, 0.7464, 0.4869, 0.7444, 0.4913, 0.7416, 0.4862, 0.7464, 0.4869, 0.7491, 0.4917, 0.7471, 0.4957, 0.7444, 0.4913, 0.7491, 0.4917, 0.7515, 0.4956, 0.7495, 0.499, 0.7471, 0.4957, 0.7515, 0.4956, 0.7535, 0.4989, 0.7515, 0.5016, 0.7495, 0.499, 0.7535, 0.4989, 0.7551, 0.5017, 0.753, 0.5038, 0.7515, 0.5016, 0.7416, 0.4862, 0.7444, 0.4913, 0.7426, 0.4953, 0.7397, 0.4905, 0.7444, 0.4913, 0.7471, 0.4957, 0.7454, 0.4992, 0.7426, 0.4953, 0.7471, 0.4957, 0.7495, 0.499, 0.748, 0.502, 0.7454, 0.4992, 0.7495, 0.499, 0.7515, 0.5016, 0.7501, 0.5039, 0.748, 0.502, 0.7515, 0.5016, 0.753, 0.5038, 0.7516, 0.505, 0.7501, 0.5039, 0.7677, 0.5015, 0.7651, 0.5063, 0.7648, 0.5054, 0.7676, 0.5005, 0.7651, 0.5063, 0.762, 0.5101, 0.7616, 0.5093, 0.7648, 0.5054, 0.762, 0.5101, 0.7587, 0.513, 0.7584, 0.5121, 0.7616, 0.5093, 0.7587, 0.513, 0.7553, 0.5148, 0.755, 0.5137, 0.7584, 0.5121, 0.7553, 0.5148, 0.7517, 0.5155, 0.7517, 0.5144, 0.755, 0.5137, 0.7676, 0.5005, 0.7648, 0.5054, 0.7641, 0.5036, 0.767, 0.4988, 0.7648, 0.5054, 0.7616, 0.5093, 0.761, 0.5075, 0.7641, 0.5036, 0.7616, 0.5093, 0.7584, 0.5121, 0.7578, 0.5101, 0.761, 0.5075, 0.7584, 0.5121, 0.755, 0.5137, 0.7547, 0.5117, 0.7578, 0.5101, 0.755, 0.5137, 0.7517, 0.5144, 0.7517, 0.5123, 0.7547, 0.5117, 0.767, 0.4988, 0.7641, 0.5036, 0.7631, 0.5011, 0.766, 0.4964, 0.7641, 0.5036, 0.761, 0.5075, 0.76, 0.5049, 0.7631, 0.5011, 0.761, 0.5075, 0.7578, 0.5101, 0.7571, 0.5075, 0.76, 0.5049, 0.7578, 0.5101, 0.7547, 0.5117, 0.7543, 0.509, 0.7571, 0.5075, 0.7547, 0.5117, 0.7517, 0.5123, 0.7516, 0.5097, 0.7543, 0.509, 0.766, 0.4964, 0.7631, 0.5011, 0.7618, 0.498, 0.7646, 0.4932, 0.7631, 0.5011, 0.76, 0.5049, 0.7589, 0.5019, 0.7618, 0.498, 0.76, 0.5049, 0.7571, 0.5075, 0.7562, 0.5046, 0.7589, 0.5019, 0.7571, 0.5075, 0.7543, 0.509, 0.7538, 0.5063, 0.7562, 0.5046, 0.7543, 0.509, 0.7516, 0.5097, 0.7516, 0.5071, 0.7538, 0.5063, 0.7646, 0.4932, 0.7618, 0.498, 0.7603, 0.4946, 0.7629, 0.4896, 0.7618, 0.498, 0.7589, 0.5019, 0.7575, 0.4987, 0.7603, 0.4946, 0.7589, 0.5019, 0.7562, 0.5046, 0.7551, 0.5017, 0.7575, 0.4987, 0.7562, 0.5046, 0.7538, 0.5063, 0.753, 0.5038, 0.7551, 0.5017, 0.7538, 0.5063, 0.7516, 0.5071, 0.7516, 0.505, 0.753, 0.5038, 0.735, 0.5029, 0.7353, 0.5019, 0.7382, 0.5065, 0.7379, 0.5074, 0.7353, 0.5019, 0.7358, 0.5001, 0.7388, 0.5046, 0.7382, 0.5065, 0.7358, 0.5001, 0.7368, 0.4976, 0.7398, 0.502, 0.7388, 0.5046, 0.7368, 0.4976, 0.7381, 0.4943, 0.7411, 0.4989, 0.7398, 0.502, 0.7381, 0.4943, 0.7397, 0.4905, 0.7426, 0.4953, 0.7411, 0.4989, 0.7379, 0.5074, 0.7382, 0.5065, 0.7415, 0.5101, 0.7411, 0.511, 0.7382, 0.5065, 0.7388, 0.5046, 0.7422, 0.5082, 0.7415, 0.5101, 0.7388, 0.5046, 0.7398, 0.502, 0.743, 0.5055, 0.7422, 0.5082, 0.7398, 0.502, 0.7411, 0.4989, 0.7441, 0.5025, 0.743, 0.5055, 0.7411, 0.4989, 0.7426, 0.4953, 0.7454, 0.4992, 0.7441, 0.5025, 0.7411, 0.511, 0.7415, 0.5101, 0.7449, 0.5126, 0.7445, 0.5136, 0.7415, 0.5101, 0.7422, 0.5082, 0.7455, 0.5106, 0.7449, 0.5126, 0.7422, 0.5082, 0.743, 0.5055, 0.7461, 0.5079, 0.7455, 0.5106, 0.743, 0.5055, 0.7441, 0.5025, 0.7469, 0.505, 0.7461, 0.5079, 0.7441, 0.5025, 0.7454, 0.4992, 0.748, 0.502, 0.7469, 0.505, 0.7445, 0.5136, 0.7449, 0.5126, 0.7483, 0.514, 0.748, 0.5151, 0.7449, 0.5126, 0.7455, 0.5106, 0.7486, 0.5119, 0.7483, 0.514, 0.7455, 0.5106, 0.7461, 0.5079, 0.749, 0.5093, 0.7486, 0.5119, 0.7461, 0.5079, 0.7469, 0.505, 0.7494, 0.5065, 0.749, 0.5093, 0.7469, 0.505, 0.748, 0.502, 0.7501, 0.5039, 0.7494, 0.5065, 0.748, 0.5151, 0.7483, 0.514, 0.7517, 0.5144, 0.7517, 0.5155, 0.7483, 0.514, 0.7486, 0.5119, 0.7517, 0.5123, 0.7517, 0.5144, 0.7486, 0.5119, 0.749, 0.5093, 0.7516, 0.5097, 0.7517, 0.5123, 0.749, 0.5093, 0.7494, 0.5065, 0.7516, 0.5071, 0.7516, 0.5097, 0.7494, 0.5065, 0.7501, 0.5039, 0.7516, 0.505, 0.7516, 0.5071, 0.7484, 0.4713, 0.746, 0.4763, 0.7486, 0.4814, 0.751, 0.4761, 0.746, 0.4763, 0.7437, 0.4813, 0.7462, 0.4866, 0.7486, 0.4814, 0.7437, 0.4813, 0.7416, 0.4862, 0.7441, 0.4914, 0.7462, 0.4866, 0.7416, 0.4862, 0.7396, 0.4908, 0.7422, 0.4958, 0.7441, 0.4914, 0.7396, 0.4908, 0.7378, 0.4951, 0.7405, 0.4997, 0.7422, 0.4958, 0.751, 0.4761, 0.7486, 0.4814, 0.7511, 0.4864, 0.7534, 0.481, 0.7486, 0.4814, 0.7462, 0.4866, 0.7488, 0.4916, 0.7511, 0.4864, 0.7462, 0.4866, 0.7441, 0.4914, 0.7466, 0.4961, 0.7488, 0.4916, 0.7441, 0.4914, 0.7422, 0.4958, 0.7448, 0.5, 0.7466, 0.4961, 0.7422, 0.4958, 0.7405, 0.4997, 0.7432, 0.5034, 0.7448, 0.5, 0.7534, 0.481, 0.7511, 0.4864, 0.7535, 0.4911, 0.7558, 0.4857, 0.7511, 0.4864, 0.7488, 0.4916, 0.7511, 0.4959, 0.7535, 0.4911, 0.7488, 0.4916, 0.7466, 0.4961, 0.749, 0.4999, 0.7511, 0.4959, 0.7466, 0.4961, 0.7448, 0.5, 0.7471, 0.5032, 0.749, 0.4999, 0.7448, 0.5, 0.7432, 0.5034, 0.7457, 0.5062, 0.7471, 0.5032, 0.7558, 0.4857, 0.7535, 0.4911, 0.7556, 0.4953, 0.758, 0.4901, 0.7535, 0.4911, 0.7511, 0.4959, 0.7531, 0.4997, 0.7556, 0.4953, 0.7511, 0.4959, 0.749, 0.4999, 0.7509, 0.5031, 0.7531, 0.4997, 0.749, 0.4999, 0.7471, 0.5032, 0.7491, 0.5058, 0.7509, 0.5031, 0.7471, 0.5032, 0.7457, 0.5062, 0.7477, 0.5081, 0.7491, 0.5058, 0.758, 0.4901, 0.7556, 0.4953, 0.7574, 0.499, 0.76, 0.4942, 0.7556, 0.4953, 0.7531, 0.4997, 0.7548, 0.503, 0.7574, 0.499, 0.7531, 0.4997, 0.7509, 0.5031, 0.7525, 0.5059, 0.7548, 0.503, 0.7509, 0.5031, 0.7491, 0.5058, 0.7505, 0.508, 0.7525, 0.5059, 0.7491, 0.5058, 0.7477, 0.5081, 0.7492, 0.5092, 0.7505, 0.508, 0.7335, 0.5077, 0.7362, 0.5121, 0.7365, 0.511, 0.7336, 0.5066, 0.7362, 0.5121, 0.7393, 0.5156, 0.7396, 0.5146, 0.7365, 0.511, 0.7393, 0.5156, 0.7426, 0.5181, 0.7429, 0.5169, 0.7396, 0.5146, 0.7426, 0.5181, 0.746, 0.5195, 0.7462, 0.5183, 0.7429, 0.5169, 0.746, 0.5195, 0.7495, 0.5199, 0.7494, 0.5186, 0.7462, 0.5183, 0.7336, 0.5066, 0.7365, 0.511, 0.7371, 0.5091, 0.7342, 0.5047, 0.7365, 0.511, 0.7396, 0.5146, 0.7402, 0.5125, 0.7371, 0.5091, 0.7396, 0.5146, 0.7429, 0.5169, 0.7434, 0.5148, 0.7402, 0.5125, 0.7429, 0.5169, 0.7462, 0.5183, 0.7464, 0.5161, 0.7434, 0.5148, 0.7462, 0.5183, 0.7494, 0.5186, 0.7493, 0.5164, 0.7464, 0.5161, 0.7342, 0.5047, 0.7371, 0.5091, 0.738, 0.5064, 0.735, 0.5021, 0.7371, 0.5091, 0.7402, 0.5125, 0.741, 0.5098, 0.738, 0.5064, 0.7402, 0.5125, 0.7434, 0.5148, 0.744, 0.5121, 0.741, 0.5098, 0.7434, 0.5148, 0.7464, 0.5161, 0.7467, 0.5134, 0.744, 0.5121, 0.7464, 0.5161, 0.7493, 0.5164, 0.7493, 0.5138, 0.7467, 0.5134, 0.735, 0.5021, 0.738, 0.5064, 0.7391, 0.5032, 0.7363, 0.4989, 0.738, 0.5064, 0.741, 0.5098, 0.742, 0.5067, 0.7391, 0.5032, 0.741, 0.5098, 0.744, 0.5121, 0.7447, 0.5092, 0.742, 0.5067, 0.744, 0.5121, 0.7467, 0.5134, 0.7471, 0.5106, 0.7447, 0.5092, 0.7467, 0.5134, 0.7493, 0.5138, 0.7492, 0.5112, 0.7471, 0.5106, 0.7363, 0.4989, 0.7391, 0.5032, 0.7405, 0.4997, 0.7378, 0.4951, 0.7391, 0.5032, 0.742, 0.5067, 0.7432, 0.5034, 0.7405, 0.4997, 0.742, 0.5067, 0.7447, 0.5092, 0.7457, 0.5062, 0.7432, 0.5034, 0.7447, 0.5092, 0.7471, 0.5106, 0.7477, 0.5081, 0.7457, 0.5062, 0.7471, 0.5106, 0.7492, 0.5112, 0.7492, 0.5092, 0.7477, 0.5081, 0.7649, 0.5064, 0.7647, 0.5053, 0.762, 0.5099, 0.7623, 0.511, 0.7647, 0.5053, 0.764, 0.5035, 0.7613, 0.508, 0.762, 0.5099, 0.764, 0.5035, 0.763, 0.501, 0.7603, 0.5055, 0.7613, 0.508, 0.763, 0.501, 0.7616, 0.4979, 0.759, 0.5024, 0.7603, 0.5055, 0.7616, 0.4979, 0.76, 0.4942, 0.7574, 0.499, 0.759, 0.5024, 0.7623, 0.511, 0.762, 0.5099, 0.759, 0.5137, 0.7594, 0.5147, 0.762, 0.5099, 0.7613, 0.508, 0.7583, 0.5117, 0.759, 0.5137, 0.7613, 0.508, 0.7603, 0.5055, 0.7573, 0.5091, 0.7583, 0.5117, 0.7603, 0.5055, 0.759, 0.5024, 0.7562, 0.5062, 0.7573, 0.5091, 0.759, 0.5024, 0.7574, 0.499, 0.7548, 0.503, 0.7562, 0.5062, 0.7594, 0.5147, 0.759, 0.5137, 0.7558, 0.5164, 0.7563, 0.5175, 0.759, 0.5137, 0.7583, 0.5117, 0.7552, 0.5143, 0.7558, 0.5164, 0.7583, 0.5117, 0.7573, 0.5091, 0.7545, 0.5117, 0.7552, 0.5143, 0.7573, 0.5091, 0.7562, 0.5062, 0.7536, 0.5088, 0.7545, 0.5117, 0.7562, 0.5062, 0.7548, 0.503, 0.7525, 0.5059, 0.7536, 0.5088, 0.7563, 0.5175, 0.7558, 0.5164, 0.7526, 0.518, 0.7529, 0.5192, 0.7558, 0.5164, 0.7552, 0.5143, 0.7522, 0.5158, 0.7526, 0.518, 0.7552, 0.5143, 0.7545, 0.5117, 0.7518, 0.5132, 0.7522, 0.5158, 0.7545, 0.5117, 0.7536, 0.5088, 0.7513, 0.5105, 0.7518, 0.5132, 0.7536, 0.5088, 0.7525, 0.5059, 0.7505, 0.508, 0.7513, 0.5105, 0.7529, 0.5192, 0.7526, 0.518, 0.7494, 0.5186, 0.7495, 0.5199, 0.7526, 0.518, 0.7522, 0.5158, 0.7493, 0.5164, 0.7494, 0.5186, 0.7522, 0.5158, 0.7518, 0.5132, 0.7493, 0.5138, 0.7493, 0.5164, 0.7518, 0.5132, 0.7513, 0.5105, 0.7492, 0.5112, 0.7493, 0.5138, 0.7513, 0.5105, 0.7505, 0.508, 0.7492, 0.5092, 0.7492, 0.5112, 0.594, 0.1471, 0.5878, 0.1467, 0.5839, 0.1415, 0.5903, 0.142, 0.5878, 0.1467, 0.5816, 0.1463, 0.5775, 0.141, 0.5839, 0.1415, 0.5816, 0.1463, 0.5756, 0.1459, 0.5716, 0.1406, 0.5775, 0.141, 0.5756, 0.1459, 0.57, 0.1454, 0.5663, 0.1402, 0.5716, 0.1406, 0.57, 0.1454, 0.5649, 0.145, 0.5616, 0.1397, 0.5663, 0.1402, 0.5903, 0.142, 0.5839, 0.1415, 0.5801, 0.1362, 0.5867, 0.1369, 0.5839, 0.1415, 0.5775, 0.141, 0.5737, 0.1358, 0.5801, 0.1362, 0.5775, 0.141, 0.5716, 0.1406, 0.5681, 0.1355, 0.5737, 0.1358, 0.5716, 0.1406, 0.5663, 0.1402, 0.5633, 0.1353, 0.5681, 0.1355, 0.5663, 0.1402, 0.5616, 0.1397, 0.5591, 0.135, 0.5633, 0.1353, 0.5867, 0.1369, 0.5801, 0.1362, 0.5765, 0.1314, 0.5832, 0.132, 0.5801, 0.1362, 0.5737, 0.1358, 0.5705, 0.1311, 0.5765, 0.1314, 0.5737, 0.1358, 0.5681, 0.1355, 0.5654, 0.1311, 0.5705, 0.1311, 0.5681, 0.1355, 0.5633, 0.1353, 0.5612, 0.1311, 0.5654, 0.1311, 0.5633, 0.1353, 0.5591, 0.135, 0.5575, 0.131, 0.5612, 0.1311, 0.5832, 0.132, 0.5765, 0.1314, 0.5734, 0.127, 0.5798, 0.1274, 0.5765, 0.1314, 0.5705, 0.1311, 0.5677, 0.1271, 0.5734, 0.127, 0.5705, 0.1311, 0.5654, 0.1311, 0.5632, 0.1275, 0.5677, 0.1271, 0.5654, 0.1311, 0.5612, 0.1311, 0.5596, 0.1279, 0.5632, 0.1275, 0.5612, 0.1311, 0.5575, 0.131, 0.5566, 0.128, 0.5596, 0.1279, 0.5798, 0.1274, 0.5734, 0.127, 0.5705, 0.1232, 0.5767, 0.1233, 0.5734, 0.127, 0.5677, 0.1271, 0.5652, 0.1236, 0.5705, 0.1232, 0.5677, 0.1271, 0.5632, 0.1275, 0.5611, 0.1244, 0.5652, 0.1236, 0.5632, 0.1275, 0.5596, 0.1279, 0.5581, 0.1253, 0.5611, 0.1244, 0.5596, 0.1279, 0.5566, 0.128, 0.5562, 0.126, 0.5581, 0.1253, 0.5506, 0.143, 0.5475, 0.1378, 0.5485, 0.138, 0.5517, 0.1433, 0.5475, 0.1378, 0.5454, 0.1329, 0.5465, 0.1329, 0.5485, 0.138, 0.5454, 0.1329, 0.5445, 0.1283, 0.5456, 0.1284, 0.5465, 0.1329, 0.5445, 0.1283, 0.5446, 0.124, 0.5459, 0.1244, 0.5456, 0.1284, 0.5446, 0.124, 0.5459, 0.1203, 0.5471, 0.121, 0.5459, 0.1244, 0.5517, 0.1433, 0.5485, 0.138, 0.5507, 0.1384, 0.5537, 0.1437, 0.5485, 0.138, 0.5465, 0.1329, 0.5487, 0.1333, 0.5507, 0.1384, 0.5465, 0.1329, 0.5456, 0.1284, 0.5479, 0.1289, 0.5487, 0.1333, 0.5456, 0.1284, 0.5459, 0.1244, 0.5481, 0.1252, 0.5479, 0.1289, 0.5459, 0.1244, 0.5471, 0.121, 0.5492, 0.1221, 0.5481, 0.1252, 0.5537, 0.1437, 0.5507, 0.1384, 0.5537, 0.1388, 0.5567, 0.1441, 0.5507, 0.1384, 0.5487, 0.1333, 0.5517, 0.1339, 0.5537, 0.1388, 0.5487, 0.1333, 0.5479, 0.1289, 0.5508, 0.1297, 0.5517, 0.1339, 0.5479, 0.1289, 0.5481, 0.1252, 0.5509, 0.1263, 0.5508, 0.1297, 0.5481, 0.1252, 0.5492, 0.1221, 0.5517, 0.1235, 0.5509, 0.1263, 0.5567, 0.1441, 0.5537, 0.1388, 0.5574, 0.1393, 0.5604, 0.1445, 0.5537, 0.1388, 0.5517, 0.1339, 0.5553, 0.1345, 0.5574, 0.1393, 0.5517, 0.1339, 0.5508, 0.1297, 0.5541, 0.1305, 0.5553, 0.1345, 0.5508, 0.1297, 0.5509, 0.1263, 0.5538, 0.1273, 0.5541, 0.1305, 0.5509, 0.1263, 0.5517, 0.1235, 0.5542, 0.1249, 0.5538, 0.1273, 0.5604, 0.1445, 0.5574, 0.1393, 0.5616, 0.1397, 0.5649, 0.145, 0.5574, 0.1393, 0.5553, 0.1345, 0.5591, 0.135, 0.5616, 0.1397, 0.5553, 0.1345, 0.5541, 0.1305, 0.5575, 0.131, 0.5591, 0.135, 0.5541, 0.1305, 0.5538, 0.1273, 0.5566, 0.128, 0.5575, 0.131, 0.5538, 0.1273, 0.5542, 0.1249, 0.5562, 0.126, 0.5566, 0.128, 0.5673, 0.1123, 0.5681, 0.113, 0.5621, 0.1131, 0.5613, 0.1124, 0.5681, 0.113, 0.5695, 0.1145, 0.5636, 0.1147, 0.5621, 0.1131, 0.5695, 0.1145, 0.5715, 0.1168, 0.5656, 0.117, 0.5636, 0.1147, 0.5715, 0.1168, 0.5739, 0.1197, 0.5679, 0.1199, 0.5656, 0.117, 0.5739, 0.1197, 0.5767, 0.1233, 0.5705, 0.1232, 0.5679, 0.1199, 0.5613, 0.1124, 0.5621, 0.1131, 0.5568, 0.114, 0.5561, 0.1132, 0.5621, 0.1131, 0.5636, 0.1147, 0.5583, 0.1157, 0.5568, 0.114, 0.5636, 0.1147, 0.5656, 0.117, 0.5604, 0.1179, 0.5583, 0.1157, 0.5656, 0.117, 0.5679, 0.1199, 0.5628, 0.1206, 0.5604, 0.1179, 0.5679, 0.1199, 0.5705, 0.1232, 0.5652, 0.1236, 0.5628, 0.1206, 0.5561, 0.1132, 0.5568, 0.114, 0.5525, 0.1157, 0.5517, 0.1148, 0.5568, 0.114, 0.5583, 0.1157, 0.5542, 0.1173, 0.5525, 0.1157, 0.5583, 0.1157, 0.5604, 0.1179, 0.5564, 0.1194, 0.5542, 0.1173, 0.5604, 0.1179, 0.5628, 0.1206, 0.5588, 0.1218, 0.5564, 0.1194, 0.5628, 0.1206, 0.5652, 0.1236, 0.5611, 0.1244, 0.5588, 0.1218, 0.5517, 0.1148, 0.5525, 0.1157, 0.5493, 0.1181, 0.5483, 0.1172, 0.5525, 0.1157, 0.5542, 0.1173, 0.5512, 0.1195, 0.5493, 0.1181, 0.5542, 0.1173, 0.5564, 0.1194, 0.5536, 0.1213, 0.5512, 0.1195, 0.5564, 0.1194, 0.5588, 0.1218, 0.556, 0.1232, 0.5536, 0.1213, 0.5588, 0.1218, 0.5611, 0.1244, 0.5581, 0.1253, 0.556, 0.1232, 0.5483, 0.1172, 0.5493, 0.1181, 0.5471, 0.121, 0.5459, 0.1203, 0.5493, 0.1181, 0.5512, 0.1195, 0.5492, 0.1221, 0.5471, 0.121, 0.5512, 0.1195, 0.5536, 0.1213, 0.5517, 0.1235, 0.5492, 0.1221, 0.5536, 0.1213, 0.556, 0.1232, 0.5542, 0.1249, 0.5517, 0.1235, 0.556, 0.1232, 0.5581, 0.1253, 0.5562, 0.126, 0.5542, 0.1249, 0.5872, 0.15, 0.5837, 0.145, 0.5775, 0.1445, 0.5812, 0.1496, 0.5837, 0.145, 0.5802, 0.1402, 0.5739, 0.1395, 0.5775, 0.1445, 0.5802, 0.1402, 0.5768, 0.1355, 0.5705, 0.1349, 0.5739, 0.1395, 0.5768, 0.1355, 0.5735, 0.1311, 0.5675, 0.1307, 0.5705, 0.1349, 0.5735, 0.1311, 0.5705, 0.127, 0.5646, 0.127, 0.5675, 0.1307, 0.5812, 0.1496, 0.5775, 0.1445, 0.5714, 0.144, 0.5753, 0.1492, 0.5775, 0.1445, 0.5739, 0.1395, 0.5678, 0.139, 0.5714, 0.144, 0.5739, 0.1395, 0.5705, 0.1349, 0.5647, 0.1346, 0.5678, 0.139, 0.5705, 0.1349, 0.5675, 0.1307, 0.562, 0.1307, 0.5647, 0.1346, 0.5675, 0.1307, 0.5646, 0.127, 0.5596, 0.1273, 0.562, 0.1307, 0.5753, 0.1492, 0.5714, 0.144, 0.5657, 0.1436, 0.5696, 0.1487, 0.5714, 0.144, 0.5678, 0.139, 0.5624, 0.1387, 0.5657, 0.1436, 0.5678, 0.139, 0.5647, 0.1346, 0.5598, 0.1345, 0.5624, 0.1387, 0.5647, 0.1346, 0.562, 0.1307, 0.5576, 0.131, 0.5598, 0.1345, 0.562, 0.1307, 0.5596, 0.1273, 0.5556, 0.128, 0.5576, 0.131, 0.5696, 0.1487, 0.5657, 0.1436, 0.5606, 0.1432, 0.5642, 0.1482, 0.5657, 0.1436, 0.5624, 0.1387, 0.5577, 0.1385, 0.5606, 0.1432, 0.5624, 0.1387, 0.5598, 0.1345, 0.5557, 0.1345, 0.5577, 0.1385, 0.5598, 0.1345, 0.5576, 0.131, 0.5542, 0.1314, 0.5557, 0.1345, 0.5576, 0.131, 0.5556, 0.128, 0.5527, 0.1288, 0.5542, 0.1314, 0.5642, 0.1482, 0.5606, 0.1432, 0.556, 0.1427, 0.5593, 0.1477, 0.5606, 0.1432, 0.5577, 0.1385, 0.5537, 0.1381, 0.556, 0.1427, 0.5577, 0.1385, 0.5557, 0.1345, 0.5522, 0.1343, 0.5537, 0.1381, 0.5557, 0.1345, 0.5542, 0.1314, 0.5513, 0.1314, 0.5522, 0.1343, 0.5542, 0.1314, 0.5527, 0.1288, 0.5509, 0.1295, 0.5513, 0.1314, 0.5609, 0.1159, 0.5553, 0.1159, 0.5561, 0.1168, 0.5619, 0.1167, 0.5553, 0.1159, 0.5503, 0.1167, 0.551, 0.1177, 0.5561, 0.1168, 0.5503, 0.1167, 0.5461, 0.1183, 0.5469, 0.1193, 0.551, 0.1177, 0.5461, 0.1183, 0.5428, 0.1206, 0.5439, 0.1215, 0.5469, 0.1193, 0.5428, 0.1206, 0.5405, 0.1235, 0.5418, 0.1243, 0.5439, 0.1215, 0.5619, 0.1167, 0.5561, 0.1168, 0.5576, 0.1184, 0.5634, 0.1183, 0.5561, 0.1168, 0.551, 0.1177, 0.5526, 0.1194, 0.5576, 0.1184, 0.551, 0.1177, 0.5469, 0.1193, 0.5487, 0.121, 0.5526, 0.1194, 0.5469, 0.1193, 0.5439, 0.1215, 0.5458, 0.123, 0.5487, 0.121, 0.5439, 0.1215, 0.5418, 0.1243, 0.5439, 0.1255, 0.5458, 0.123, 0.5634, 0.1183, 0.5576, 0.1184, 0.5596, 0.1208, 0.5653, 0.1205, 0.5576, 0.1184, 0.5526, 0.1194, 0.5547, 0.1217, 0.5596, 0.1208, 0.5526, 0.1194, 0.5487, 0.121, 0.5509, 0.1231, 0.5547, 0.1217, 0.5487, 0.121, 0.5458, 0.123, 0.5482, 0.1248, 0.5509, 0.1231, 0.5458, 0.123, 0.5439, 0.1255, 0.5464, 0.127, 0.5482, 0.1248, 0.5653, 0.1205, 0.5596, 0.1208, 0.562, 0.1237, 0.5677, 0.1235, 0.5596, 0.1208, 0.5547, 0.1217, 0.5571, 0.1244, 0.562, 0.1237, 0.5547, 0.1217, 0.5509, 0.1231, 0.5533, 0.1254, 0.5571, 0.1244, 0.5509, 0.1231, 0.5482, 0.1248, 0.5506, 0.1268, 0.5533, 0.1254, 0.5482, 0.1248, 0.5464, 0.127, 0.5489, 0.1284, 0.5506, 0.1268, 0.5677, 0.1235, 0.562, 0.1237, 0.5646, 0.127, 0.5705, 0.127, 0.562, 0.1237, 0.5571, 0.1244, 0.5596, 0.1273, 0.5646, 0.127, 0.5571, 0.1244, 0.5533, 0.1254, 0.5556, 0.128, 0.5596, 0.1273, 0.5533, 0.1254, 0.5506, 0.1268, 0.5527, 0.1288, 0.5556, 0.128, 0.5506, 0.1268, 0.5489, 0.1284, 0.5509, 0.1295, 0.5527, 0.1288, 0.545, 0.1452, 0.5462, 0.1457, 0.5432, 0.1407, 0.542, 0.1403, 0.5462, 0.1457, 0.5482, 0.1461, 0.5454, 0.1411, 0.5432, 0.1407, 0.5482, 0.1461, 0.5512, 0.1466, 0.5484, 0.1417, 0.5454, 0.1411, 0.5512, 0.1466, 0.5549, 0.1472, 0.552, 0.1422, 0.5484, 0.1417, 0.5549, 0.1472, 0.5593, 0.1477, 0.556, 0.1427, 0.552, 0.1422, 0.542, 0.1403, 0.5432, 0.1407, 0.5412, 0.1358, 0.54, 0.1356, 0.5432, 0.1407, 0.5454, 0.1411, 0.5435, 0.1363, 0.5412, 0.1358, 0.5454, 0.1411, 0.5484, 0.1417, 0.5465, 0.137, 0.5435, 0.1363, 0.5484, 0.1417, 0.552, 0.1422, 0.5499, 0.1376, 0.5465, 0.137, 0.552, 0.1422, 0.556, 0.1427, 0.5537, 0.1381, 0.5499, 0.1376, 0.54, 0.1356, 0.5412, 0.1358, 0.5404, 0.1314, 0.5391, 0.1311, 0.5412, 0.1358, 0.5435, 0.1363, 0.5427, 0.132, 0.5404, 0.1314, 0.5435, 0.1363, 0.5465, 0.137, 0.5456, 0.1329, 0.5427, 0.132, 0.5465, 0.137, 0.5499, 0.1376, 0.5488, 0.1337, 0.5456, 0.1329, 0.5499, 0.1376, 0.5537, 0.1381, 0.5522, 0.1343, 0.5488, 0.1337, 0.5391, 0.1311, 0.5404, 0.1314, 0.5406, 0.1275, 0.5393, 0.1271, 0.5404, 0.1314, 0.5427, 0.132, 0.5429, 0.1285, 0.5406, 0.1275, 0.5427, 0.132, 0.5456, 0.1329, 0.5456, 0.1296, 0.5429, 0.1285, 0.5456, 0.1329, 0.5488, 0.1337, 0.5485, 0.1307, 0.5456, 0.1296, 0.5488, 0.1337, 0.5522, 0.1343, 0.5513, 0.1314, 0.5485, 0.1307, 0.5393, 0.1271, 0.5406, 0.1275, 0.5418, 0.1243, 0.5405, 0.1235, 0.5406, 0.1275, 0.5429, 0.1285, 0.5439, 0.1255, 0.5418, 0.1243, 0.5429, 0.1285, 0.5456, 0.1296, 0.5464, 0.127, 0.5439, 0.1255, 0.5456, 0.1296, 0.5485, 0.1307, 0.5489, 0.1284, 0.5464, 0.127, 0.5485, 0.1307, 0.5513, 0.1314, 0.5509, 0.1295, 0.5489, 0.1284, 0.9123, 0.1444, 0.9154, 0.1394, 0.9214, 0.1388, 0.918, 0.144, 0.9154, 0.1394, 0.9186, 0.1345, 0.9246, 0.1338, 0.9214, 0.1388, 0.9186, 0.1345, 0.9217, 0.1298, 0.9277, 0.1292, 0.9246, 0.1338, 0.9217, 0.1298, 0.9246, 0.1254, 0.9304, 0.125, 0.9277, 0.1292, 0.9246, 0.1254, 0.9273, 0.1215, 0.9329, 0.1214, 0.9304, 0.125, 0.918, 0.144, 0.9214, 0.1388, 0.9272, 0.1384, 0.9236, 0.1435, 0.9214, 0.1388, 0.9246, 0.1338, 0.9304, 0.1333, 0.9272, 0.1384, 0.9246, 0.1338, 0.9277, 0.1292, 0.9332, 0.1289, 0.9304, 0.1333, 0.9277, 0.1292, 0.9304, 0.125, 0.9356, 0.1251, 0.9332, 0.1289, 0.9304, 0.125, 0.9329, 0.1214, 0.9377, 0.1218, 0.9356, 0.1251, 0.9236, 0.1435, 0.9272, 0.1384, 0.9326, 0.1379, 0.929, 0.1431, 0.9272, 0.1384, 0.9304, 0.1333, 0.9356, 0.1331, 0.9326, 0.1379, 0.9304, 0.1333, 0.9332, 0.1289, 0.9379, 0.1289, 0.9356, 0.1331, 0.9332, 0.1289, 0.9356, 0.1251, 0.9397, 0.1254, 0.9379, 0.1289, 0.9356, 0.1251, 0.9377, 0.1218, 0.9415, 0.1225, 0.9397, 0.1254, 0.929, 0.1431, 0.9326, 0.1379, 0.9374, 0.1375, 0.9341, 0.1426, 0.9326, 0.1379, 0.9356, 0.1331, 0.9399, 0.1328, 0.9374, 0.1375, 0.9356, 0.1331, 0.9379, 0.1289, 0.9417, 0.1289, 0.9399, 0.1328, 0.9379, 0.1289, 0.9397, 0.1254, 0.943, 0.1258, 0.9417, 0.1289, 0.9397, 0.1254, 0.9415, 0.1225, 0.9442, 0.1233, 0.943, 0.1258, 0.9341, 0.1426, 0.9374, 0.1375, 0.9416, 0.1371, 0.9387, 0.1421, 0.9374, 0.1375, 0.9399, 0.1328, 0.9437, 0.1326, 0.9416, 0.1371, 0.9399, 0.1328, 0.9417, 0.1289, 0.945, 0.1288, 0.9437, 0.1326, 0.9417, 0.1289, 0.943, 0.1258, 0.9457, 0.1259, 0.945, 0.1288, 0.943, 0.1258, 0.9442, 0.1233, 0.9459, 0.124, 0.9457, 0.1259, 0.9352, 0.111, 0.9406, 0.111, 0.9401, 0.1117, 0.9345, 0.1116, 0.9406, 0.111, 0.9454, 0.1118, 0.9449, 0.1126, 0.9401, 0.1117, 0.9454, 0.1118, 0.9494, 0.1134, 0.9489, 0.1142, 0.9449, 0.1126, 0.9494, 0.1134, 0.9526, 0.1157, 0.9518, 0.1164, 0.9489, 0.1142, 0.9526, 0.1157, 0.9549, 0.1186, 0.9539, 0.1192, 0.9518, 0.1164, 0.9345, 0.1116, 0.9401, 0.1117, 0.9389, 0.1132, 0.9333, 0.113, 0.9401, 0.1117, 0.9449, 0.1126, 0.9437, 0.1142, 0.9389, 0.1132, 0.9449, 0.1126, 0.9489, 0.1142, 0.9475, 0.1157, 0.9437, 0.1142, 0.9489, 0.1142, 0.9518, 0.1164, 0.9502, 0.1178, 0.9475, 0.1157, 0.9518, 0.1164, 0.9539, 0.1192, 0.9521, 0.1203, 0.9502, 0.1178, 0.9333, 0.113, 0.9389, 0.1132, 0.9372, 0.1154, 0.9317, 0.1152, 0.9389, 0.1132, 0.9437, 0.1142, 0.9419, 0.1163, 0.9372, 0.1154, 0.9437, 0.1142, 0.9475, 0.1157, 0.9455, 0.1177, 0.9419, 0.1163, 0.9475, 0.1157, 0.9502, 0.1178, 0.9482, 0.1195, 0.9455, 0.1177, 0.9502, 0.1178, 0.9521, 0.1203, 0.9499, 0.1216, 0.9482, 0.1195, 0.9317, 0.1152, 0.9372, 0.1154, 0.9351, 0.1182, 0.9297, 0.118, 0.9372, 0.1154, 0.9419, 0.1163, 0.9398, 0.1189, 0.9351, 0.1182, 0.9419, 0.1163, 0.9455, 0.1177, 0.9435, 0.12, 0.9398, 0.1189, 0.9455, 0.1177, 0.9482, 0.1195, 0.9461, 0.1213, 0.9435, 0.12, 0.9482, 0.1195, 0.9499, 0.1216, 0.9477, 0.1229, 0.9461, 0.1213, 0.9297, 0.118, 0.9351, 0.1182, 0.9329, 0.1214, 0.9273, 0.1215, 0.9351, 0.1182, 0.9398, 0.1189, 0.9377, 0.1218, 0.9329, 0.1214, 0.9398, 0.1189, 0.9435, 0.12, 0.9415, 0.1225, 0.9377, 0.1218, 0.9435, 0.12, 0.9461, 0.1213, 0.9442, 0.1233, 0.9415, 0.1225, 0.9461, 0.1213, 0.9477, 0.1229, 0.9459, 0.124, 0.9442, 0.1233, 0.9513, 0.1401, 0.9504, 0.1405, 0.9531, 0.1355, 0.954, 0.1353, 0.9504, 0.1405, 0.9487, 0.1408, 0.9512, 0.1358, 0.9531, 0.1355, 0.9487, 0.1408, 0.9461, 0.1412, 0.9486, 0.1362, 0.9512, 0.1358, 0.9461, 0.1412, 0.9427, 0.1417, 0.9454, 0.1367, 0.9486, 0.1362, 0.9427, 0.1417, 0.9387, 0.1421, 0.9416, 0.1371, 0.9454, 0.1367, 0.954, 0.1353, 0.9531, 0.1355, 0.9548, 0.1306, 0.9557, 0.1305, 0.9531, 0.1355, 0.9512, 0.1358, 0.9529, 0.131, 0.9548, 0.1306, 0.9512, 0.1358, 0.9486, 0.1362, 0.9502, 0.1315, 0.9529, 0.131, 0.9486, 0.1362, 0.9454, 0.1367, 0.9471, 0.1321, 0.9502, 0.1315, 0.9454, 0.1367, 0.9416, 0.1371, 0.9437, 0.1326, 0.9471, 0.1321, 0.9557, 0.1305, 0.9548, 0.1306, 0.9555, 0.1262, 0.9565, 0.1261, 0.9548, 0.1306, 0.9529, 0.131, 0.9535, 0.1268, 0.9555, 0.1262, 0.9529, 0.131, 0.9502, 0.1315, 0.9509, 0.1275, 0.9535, 0.1268, 0.9502, 0.1315, 0.9471, 0.1321, 0.948, 0.1283, 0.9509, 0.1275, 0.9471, 0.1321, 0.9437, 0.1326, 0.945, 0.1288, 0.948, 0.1283, 0.9565, 0.1261, 0.9555, 0.1262, 0.9551, 0.1224, 0.9562, 0.1221, 0.9555, 0.1262, 0.9535, 0.1268, 0.9532, 0.1232, 0.9551, 0.1224, 0.9535, 0.1268, 0.9509, 0.1275, 0.9508, 0.1242, 0.9532, 0.1232, 0.9509, 0.1275, 0.948, 0.1283, 0.9482, 0.1252, 0.9508, 0.1242, 0.948, 0.1283, 0.945, 0.1288, 0.9457, 0.1259, 0.9482, 0.1252, 0.9562, 0.1221, 0.9551, 0.1224, 0.9539, 0.1192, 0.9549, 0.1186, 0.9551, 0.1224, 0.9532, 0.1232, 0.9521, 0.1203, 0.9539, 0.1192, 0.9532, 0.1232, 0.9508, 0.1242, 0.9499, 0.1216, 0.9521, 0.1203, 0.9508, 0.1242, 0.9482, 0.1252, 0.9477, 0.1229, 0.9499, 0.1216, 0.9482, 0.1252, 0.9457, 0.1259, 0.9459, 0.124, 0.9477, 0.1229, 0.9102, 0.1462, 0.9157, 0.1458, 0.919, 0.141, 0.9133, 0.1415, 0.9157, 0.1458, 0.9211, 0.1454, 0.9246, 0.1405, 0.919, 0.141, 0.9211, 0.1454, 0.9264, 0.1449, 0.9298, 0.14, 0.9246, 0.1405, 0.9264, 0.1449, 0.9314, 0.1444, 0.9345, 0.1396, 0.9298, 0.14, 0.9314, 0.1444, 0.936, 0.1439, 0.9387, 0.1391, 0.9345, 0.1396, 0.9133, 0.1415, 0.919, 0.141, 0.9222, 0.1361, 0.9163, 0.1368, 0.919, 0.141, 0.9246, 0.1405, 0.9278, 0.1357, 0.9222, 0.1361, 0.9246, 0.1405, 0.9298, 0.14, 0.9327, 0.1353, 0.9278, 0.1357, 0.9298, 0.14, 0.9345, 0.1396, 0.937, 0.135, 0.9327, 0.1353, 0.9345, 0.1396, 0.9387, 0.1391, 0.9407, 0.1347, 0.937, 0.135, 0.9163, 0.1368, 0.9222, 0.1361, 0.9252, 0.1316, 0.9194, 0.1322, 0.9222, 0.1361, 0.9278, 0.1357, 0.9305, 0.1313, 0.9252, 0.1316, 0.9278, 0.1357, 0.9327, 0.1353, 0.935, 0.1313, 0.9305, 0.1313, 0.9327, 0.1353, 0.937, 0.135, 0.9388, 0.1312, 0.935, 0.1313, 0.937, 0.135, 0.9407, 0.1347, 0.942, 0.131, 0.9388, 0.1312, 0.9194, 0.1322, 0.9252, 0.1316, 0.9279, 0.1276, 0.9223, 0.128, 0.9252, 0.1316, 0.9305, 0.1313, 0.9329, 0.1276, 0.9279, 0.1276, 0.9305, 0.1313, 0.935, 0.1313, 0.9369, 0.1279, 0.9329, 0.1276, 0.935, 0.1313, 0.9388, 0.1312, 0.9401, 0.1282, 0.9369, 0.1279, 0.9388, 0.1312, 0.942, 0.131, 0.9427, 0.1283, 0.9401, 0.1282, 0.9223, 0.128, 0.9279, 0.1276, 0.9304, 0.124, 0.925, 0.1241, 0.9279, 0.1276, 0.9329, 0.1276, 0.935, 0.1244, 0.9304, 0.124, 0.9329, 0.1276, 0.9369, 0.1279, 0.9387, 0.125, 0.935, 0.1244, 0.9369, 0.1279, 0.9401, 0.1282, 0.9414, 0.1258, 0.9387, 0.125, 0.9401, 0.1282, 0.9427, 0.1283, 0.943, 0.1264, 0.9414, 0.1258, 0.9491, 0.1414, 0.9517, 0.1367, 0.9506, 0.137, 0.948, 0.1418, 0.9517, 0.1367, 0.9533, 0.1322, 0.9522, 0.1324, 0.9506, 0.137, 0.9533, 0.1322, 0.954, 0.1279, 0.9528, 0.1282, 0.9522, 0.1324, 0.954, 0.1279, 0.9538, 0.1241, 0.9525, 0.1245, 0.9528, 0.1282, 0.9538, 0.1241, 0.9525, 0.1207, 0.9513, 0.1214, 0.9525, 0.1245, 0.948, 0.1418, 0.9506, 0.137, 0.9486, 0.1374, 0.9461, 0.1423, 0.9506, 0.137, 0.9522, 0.1324, 0.9501, 0.1328, 0.9486, 0.1374, 0.9522, 0.1324, 0.9528, 0.1282, 0.9507, 0.1288, 0.9501, 0.1328, 0.9528, 0.1282, 0.9525, 0.1245, 0.9504, 0.1254, 0.9507, 0.1288, 0.9525, 0.1245, 0.9513, 0.1214, 0.9494, 0.1226, 0.9504, 0.1254, 0.9461, 0.1423, 0.9486, 0.1374, 0.9458, 0.138, 0.9434, 0.1428, 0.9486, 0.1374, 0.9501, 0.1328, 0.9474, 0.1335, 0.9458, 0.138, 0.9501, 0.1328, 0.9507, 0.1288, 0.948, 0.1296, 0.9474, 0.1335, 0.9507, 0.1288, 0.9504, 0.1254, 0.9479, 0.1265, 0.948, 0.1296, 0.9504, 0.1254, 0.9494, 0.1226, 0.9471, 0.124, 0.9479, 0.1265, 0.9434, 0.1428, 0.9458, 0.138, 0.9425, 0.1385, 0.94, 0.1433, 0.9458, 0.138, 0.9474, 0.1335, 0.9442, 0.1341, 0.9425, 0.1385, 0.9474, 0.1335, 0.948, 0.1296, 0.9451, 0.1304, 0.9442, 0.1341, 0.948, 0.1296, 0.9479, 0.1265, 0.9453, 0.1276, 0.9451, 0.1304, 0.9479, 0.1265, 0.9471, 0.124, 0.9448, 0.1253, 0.9453, 0.1276, 0.94, 0.1433, 0.9425, 0.1385, 0.9387, 0.1391, 0.936, 0.1439, 0.9425, 0.1385, 0.9442, 0.1341, 0.9407, 0.1347, 0.9387, 0.1391, 0.9442, 0.1341, 0.9451, 0.1304, 0.942, 0.131, 0.9407, 0.1347, 0.9451, 0.1304, 0.9453, 0.1276, 0.9427, 0.1283, 0.942, 0.131, 0.9453, 0.1276, 0.9448, 0.1253, 0.943, 0.1264, 0.9427, 0.1283, 0.9336, 0.1134, 0.9327, 0.1142, 0.938, 0.1143, 0.9388, 0.1134, 0.9327, 0.1142, 0.9314, 0.1157, 0.9366, 0.1159, 0.938, 0.1143, 0.9314, 0.1157, 0.9296, 0.1179, 0.9348, 0.1181, 0.9366, 0.1159, 0.9296, 0.1179, 0.9274, 0.1207, 0.9327, 0.1208, 0.9348, 0.1181, 0.9274, 0.1207, 0.925, 0.1241, 0.9304, 0.124, 0.9327, 0.1208, 0.9388, 0.1134, 0.938, 0.1143, 0.9427, 0.1151, 0.9434, 0.1142, 0.938, 0.1143, 0.9366, 0.1159, 0.9412, 0.1168, 0.9427, 0.1151, 0.9366, 0.1159, 0.9348, 0.1181, 0.9393, 0.119, 0.9412, 0.1168, 0.9348, 0.1181, 0.9327, 0.1208, 0.9372, 0.1215, 0.9393, 0.119, 0.9327, 0.1208, 0.9304, 0.124, 0.935, 0.1244, 0.9372, 0.1215, 0.9434, 0.1142, 0.9427, 0.1151, 0.9465, 0.1167, 0.9473, 0.1157, 0.9427, 0.1151, 0.9412, 0.1168, 0.9449, 0.1183, 0.9465, 0.1167, 0.9412, 0.1168, 0.9393, 0.119, 0.9428, 0.1203, 0.9449, 0.1183, 0.9393, 0.119, 0.9372, 0.1215, 0.9407, 0.1225, 0.9428, 0.1203, 0.9372, 0.1215, 0.935, 0.1244, 0.9387, 0.125, 0.9407, 0.1225, 0.9473, 0.1157, 0.9465, 0.1167, 0.9493, 0.1188, 0.9503, 0.1179, 0.9465, 0.1167, 0.9449, 0.1183, 0.9476, 0.1202, 0.9493, 0.1188, 0.9449, 0.1183, 0.9428, 0.1203, 0.9454, 0.122, 0.9476, 0.1202, 0.9428, 0.1203, 0.9407, 0.1225, 0.9432, 0.1238, 0.9454, 0.122, 0.9407, 0.1225, 0.9387, 0.125, 0.9414, 0.1258, 0.9432, 0.1238, 0.9503, 0.1179, 0.9493, 0.1188, 0.9513, 0.1214, 0.9525, 0.1207, 0.9493, 0.1188, 0.9476, 0.1202, 0.9494, 0.1226, 0.9513, 0.1214, 0.9476, 0.1202, 0.9454, 0.122, 0.9471, 0.124, 0.9494, 0.1226, 0.9454, 0.122, 0.9432, 0.1238, 0.9448, 0.1253, 0.9471, 0.124, 0.9432, 0.1238, 0.9414, 0.1258, 0.943, 0.1264, 0.9448, 0.1253, 0.735, 0.5029, 0.5506, 0.143, 0.5517, 0.1433, 0.7353, 0.5019, 0.7353, 0.5019, 0.5517, 0.1433, 0.5537, 0.1437, 0.7358, 0.5001, 0.7358, 0.5001, 0.5537, 0.1437, 0.5567, 0.1441, 0.7368, 0.4976, 0.7368, 0.4976, 0.5567, 0.1441, 0.5604, 0.1445, 0.7381, 0.4943, 0.7381, 0.4943, 0.5604, 0.1445, 0.5649, 0.145, 0.7397, 0.4905, 0.7397, 0.4905, 0.5649, 0.145, 0.57, 0.1454, 0.7416, 0.4862, 0.7416, 0.4862, 0.57, 0.1454, 0.5756, 0.1459, 0.7438, 0.4814, 0.7438, 0.4814, 0.5756, 0.1459, 0.5816, 0.1463, 0.7461, 0.4764, 0.7461, 0.4764, 0.5816, 0.1463, 0.5878, 0.1467, 0.7485, 0.4712, 0.7485, 0.4712, 0.5878, 0.1467, 0.594, 0.1471, 0.751, 0.4659, 0.545, 0.1452, 0.7335, 0.5077, 0.7336, 0.5066, 0.5462, 0.1457, 0.5462, 0.1457, 0.7336, 0.5066, 0.7342, 0.5047, 0.5482, 0.1461, 0.5482, 0.1461, 0.7342, 0.5047, 0.735, 0.5021, 0.5512, 0.1466, 0.5512, 0.1466, 0.735, 0.5021, 0.7363, 0.4989, 0.5549, 0.1472, 0.5549, 0.1472, 0.7363, 0.4989, 0.7378, 0.4951, 0.5593, 0.1477, 0.5593, 0.1477, 0.7378, 0.4951, 0.7396, 0.4908, 0.5642, 0.1482, 0.5642, 0.1482, 0.7396, 0.4908, 0.7416, 0.4862, 0.5696, 0.1487, 0.5696, 0.1487, 0.7416, 0.4862, 0.7437, 0.4813, 0.5753, 0.1492, 0.5753, 0.1492, 0.7437, 0.4813, 0.746, 0.4763, 0.5812, 0.1496, 0.5812, 0.1496, 0.746, 0.4763, 0.7484, 0.4713, 0.5872, 0.15, 0.7685, 0.5147, 0.7649, 0.5064, 0.7623, 0.511, 0.7658, 0.5194, 0.7658, 0.5194, 0.7623, 0.511, 0.7594, 0.5147, 0.7628, 0.5233, 0.7628, 0.5233, 0.7594, 0.5147, 0.7563, 0.5175, 0.7595, 0.5262, 0.7595, 0.5262, 0.7563, 0.5175, 0.7529, 0.5192, 0.756, 0.528, 0.756, 0.528, 0.7529, 0.5192, 0.7495, 0.5199, 0.7524, 0.5287, 0.7524, 0.5287, 0.7495, 0.5199, 0.746, 0.5195, 0.7488, 0.5283, 0.7488, 0.5283, 0.746, 0.5195, 0.7426, 0.5181, 0.7452, 0.5268, 0.7452, 0.5268, 0.7426, 0.5181, 0.7393, 0.5156, 0.7418, 0.5242, 0.7418, 0.5242, 0.7393, 0.5156, 0.7362, 0.5121, 0.7387, 0.5206, 0.7387, 0.5206, 0.7362, 0.5121, 0.7335, 0.5077, 0.7358, 0.516, 0.5609, 0.1159, 0.5549, 0.1084, 0.5489, 0.1085, 0.5553, 0.1159, 0.5553, 0.1159, 0.5489, 0.1085, 0.5437, 0.1093, 0.5503, 0.1167, 0.5503, 0.1167, 0.5437, 0.1093, 0.5393, 0.111, 0.5461, 0.1183, 0.5461, 0.1183, 0.5393, 0.111, 0.5359, 0.1134, 0.5428, 0.1206, 0.5428, 0.1206, 0.5359, 0.1134, 0.5335, 0.1164, 0.5405, 0.1235, 0.5405, 0.1235, 0.5335, 0.1164, 0.5322, 0.1202, 0.5393, 0.1271, 0.5393, 0.1271, 0.5322, 0.1202, 0.5321, 0.1244, 0.5391, 0.1311, 0.5391, 0.1311, 0.5321, 0.1244, 0.533, 0.129, 0.54, 0.1356, 0.54, 0.1356, 0.533, 0.129, 0.5351, 0.134, 0.542, 0.1403, 0.542, 0.1403, 0.5351, 0.134, 0.5382, 0.1391, 0.545, 0.1452, 0.5673, 0.1123, 0.9352, 0.111, 0.9345, 0.1116, 0.5681, 0.113, 0.5681, 0.113, 0.9345, 0.1116, 0.9333, 0.113, 0.5695, 0.1145, 0.5695, 0.1145, 0.9333, 0.113, 0.9317, 0.1152, 0.5715, 0.1168, 0.5715, 0.1168, 0.9317, 0.1152, 0.9297, 0.118, 0.5739, 0.1197, 0.5739, 0.1197, 0.9297, 0.118, 0.9273, 0.1215, 0.5767, 0.1233, 0.5767, 0.1233, 0.9273, 0.1215, 0.9246, 0.1254, 0.5798, 0.1274, 0.5798, 0.1274, 0.9246, 0.1254, 0.9217, 0.1298, 0.5832, 0.132, 0.5832, 0.132, 0.9217, 0.1298, 0.9186, 0.1345, 0.5867, 0.1369, 0.5867, 0.1369, 0.9186, 0.1345, 0.9154, 0.1394, 0.5903, 0.142, 0.5903, 0.142, 0.9154, 0.1394, 0.9123, 0.1444, 0.594, 0.1471, 0.9336, 0.1134, 0.5609, 0.1159, 0.5619, 0.1167, 0.9327, 0.1142, 0.9327, 0.1142, 0.5619, 0.1167, 0.5634, 0.1183, 0.9314, 0.1157, 0.9314, 0.1157, 0.5634, 0.1183, 0.5653, 0.1205, 0.9296, 0.1179, 0.9296, 0.1179, 0.5653, 0.1205, 0.5677, 0.1235, 0.9274, 0.1207, 0.9274, 0.1207, 0.5677, 0.1235, 0.5705, 0.127, 0.925, 0.1241, 0.925, 0.1241, 0.5705, 0.127, 0.5735, 0.1311, 0.9223, 0.128, 0.9223, 0.128, 0.5735, 0.1311, 0.5768, 0.1355, 0.9194, 0.1322, 0.9194, 0.1322, 0.5768, 0.1355, 0.5802, 0.1402, 0.9163, 0.1368, 0.9163, 0.1368, 0.5802, 0.1402, 0.5837, 0.145, 0.9133, 0.1415, 0.9133, 0.1415, 0.5837, 0.145, 0.5872, 0.15, 0.9102, 0.1462, 0.9491, 0.1414, 0.9606, 0.1355, 0.9633, 0.1306, 0.9517, 0.1367, 0.9517, 0.1367, 0.9633, 0.1306, 0.965, 0.1259, 0.9533, 0.1322, 0.9533, 0.1322, 0.965, 0.1259, 0.9658, 0.1215, 0.954, 0.1279, 0.954, 0.1279, 0.9658, 0.1215, 0.9655, 0.1175, 0.9538, 0.1241, 0.9538, 0.1241, 0.9655, 0.1175, 0.9642, 0.1139, 0.9525, 0.1207, 0.9525, 0.1207, 0.9642, 0.1139, 0.9619, 0.111, 0.9503, 0.1179, 0.9503, 0.1179, 0.9619, 0.111, 0.9587, 0.1087, 0.9473, 0.1157, 0.9473, 0.1157, 0.9587, 0.1087, 0.9547, 0.1072, 0.9434, 0.1142, 0.9434, 0.1142, 0.9547, 0.1072, 0.9499, 0.1063, 0.9388, 0.1134, 0.9388, 0.1134, 0.9499, 0.1063, 0.9445, 0.1063, 0.9336, 0.1134, 0.9513, 0.1401, 0.7677, 0.5015, 0.7676, 0.5005, 0.9504, 0.1405, 0.9504, 0.1405, 0.7676, 0.5005, 0.767, 0.4988, 0.9487, 0.1408, 0.9487, 0.1408, 0.767, 0.4988, 0.766, 0.4964, 0.9461, 0.1412, 0.9461, 0.1412, 0.766, 0.4964, 0.7646, 0.4932, 0.9427, 0.1417, 0.9427, 0.1417, 0.7646, 0.4932, 0.7629, 0.4896, 0.9387, 0.1421, 0.9387, 0.1421, 0.7629, 0.4896, 0.7609, 0.4854, 0.9341, 0.1426, 0.9341, 0.1426, 0.7609, 0.4854, 0.7587, 0.4808, 0.929, 0.1431, 0.929, 0.1431, 0.7587, 0.4808, 0.7562, 0.476, 0.9236, 0.1435, 0.9236, 0.1435, 0.7562, 0.476, 0.7537, 0.471, 0.918, 0.144, 0.918, 0.144, 0.7537, 0.471, 0.751, 0.4659, 0.9123, 0.1444, 0.7649, 0.5064, 0.9491, 0.1414, 0.948, 0.1418, 0.7647, 0.5053, 0.7647, 0.5053, 0.948, 0.1418, 0.9461, 0.1423, 0.764, 0.5035, 0.764, 0.5035, 0.9461, 0.1423, 0.9434, 0.1428, 0.763, 0.501, 0.763, 0.501, 0.9434, 0.1428, 0.94, 0.1433, 0.7616, 0.4979, 0.7616, 0.4979, 0.94, 0.1433, 0.936, 0.1439, 0.76, 0.4942, 0.76, 0.4942, 0.936, 0.1439, 0.9314, 0.1444, 0.758, 0.4901, 0.758, 0.4901, 0.9314, 0.1444, 0.9264, 0.1449, 0.7558, 0.4857, 0.7558, 0.4857, 0.9264, 0.1449, 0.9211, 0.1454, 0.7534, 0.481, 0.7534, 0.481, 0.9211, 0.1454, 0.9157, 0.1458, 0.751, 0.4761, 0.751, 0.4761, 0.9157, 0.1458, 0.9102, 0.1462, 0.7484, 0.4713, 0.751, 0.4659, 0.594, 0.1471, 0.9123, 0.1444])
me_cylinder_001.materials.append(mat_material_002)
me_cylinder_001.update()

# ---- objects
ob_light = bpy.data.objects.new('Light', light_light)
ob_camera = bpy.data.objects.new('Camera', cam_camera)
ob_cylinder = bpy.data.objects.new('Cylinder', me_cylinder)
ob_cylinder_001 = bpy.data.objects.new('Cylinder.001', me_cylinder_001)

# ---- transforms, parenting, visibility, modifiers, constraints
ob_light.location = (4.076, 1.005, 5.904)
ob_light.rotation_euler = (0.6503, 0.05522, 1.866)
ob_light.lock_rotations_4d = False
ob_light.empty_display_type = 'ARROWS'
ob_light.color = (0.0, 0.0, 0.0, 0.0)
ob_light.lineart.crease_threshold = 0.0
ob_camera.location = (7.359, -6.926, 4.958)
ob_camera.rotation_euler = (1.109, 0.0, 0.8149)
ob_camera.lock_rotations_4d = False
ob_camera.empty_display_type = 'ARROWS'
ob_camera.color = (0.0, 0.0, 0.0, 0.0)
ob_camera.display_type = 'WIRE'
ob_camera.lineart.crease_threshold = 0.0
ob_cylinder.location = (0.0, 0.0, 2.218)
ob_cylinder.scale = (0.055, 0.055, 2.25)
ob_cylinder_001.location = (0.0, 0.0, 5.082)
ob_cylinder_001.rotation_euler = (1.571, 1.047, 1.571)
ob_cylinder_001.scale = (1.0, 1.0, 0.06)

# ---- collection membership
col_collection.objects.link(ob_light)
col_collection.objects.link(ob_camera)
col_collection.objects.link(ob_cylinder)
col_collection.objects.link(ob_cylinder_001)

# ---- scene / render settings (as saved in the file)
scene.camera = ob_camera
scene.frame_start = 1; scene.frame_end = 250; scene.frame_set(66)
scene.render.engine = 'BLENDER_EEVEE_NEXT'
scene.cycles.sampling_pattern = 'TABULATED_SOBOL'
scene.view_settings.view_transform = 'Filmic'
bpy.context.view_layer.update()
